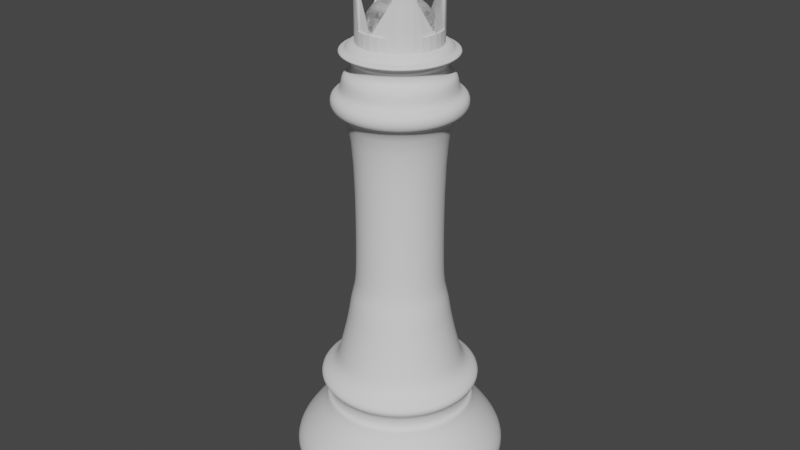# Source: king.blend  (saved by Blender 3.3.6; exported with 4.5.12 LTS)
import bpy
from mathutils import Matrix  # noqa: F401  (used for matrix-valued properties, if any)

bpy.ops.wm.read_factory_settings(use_empty=True)
scene = bpy.context.scene
scene.name = 'Scene'

# ---- collections
col_collection = bpy.data.collections.new('Collection'); scene.collection.children.link(col_collection)

# ---- materials (node trees are filled in below, after node groups)
mat_material = bpy.data.materials.new('Material')
mat_material.alpha_threshold = 0.0
mat_material.use_transparent_shadow = False
mat_material.roughness = 0.5
mat_material.line_color = (0.0, 0.0, 0.0, 1.0)

# ---- material node trees
mat_material.use_nodes = True; mat_material.node_tree.nodes.clear()
_N = mat_material.node_tree.nodes; _L = mat_material.node_tree.links
n0 = _N.new('ShaderNodeOutputMaterial'); n0.name = 'Material Output'; n0.location = (300, 300)
n1 = _N.new('ShaderNodeBsdfPrincipled'); n1.name = 'Principled BSDF'; n1.location = (10, 300)
n1.distribution = 'GGX'
n1.subsurface_method = 'RANDOM_WALK_SKIN'
n1.inputs[3].default_value = 1.45
n1.inputs[27].default_value = (0.0, 0.0, 0.0, 1.0)
n1.inputs[28].default_value = 1.0
_L.new(n1.outputs[0], n0.inputs[0])
n0.is_active_output = True

# ---- world
world_world = bpy.data.worlds.new('World'); scene.world = world_world
world_world.use_nodes = True; world_world.node_tree.nodes.clear()
_N = world_world.node_tree.nodes; _L = world_world.node_tree.links
n0 = _N.new('ShaderNodeOutputWorld'); n0.name = 'World Output'; n0.location = (300, 300)
n1 = _N.new('ShaderNodeBackground'); n1.name = 'Background'; n1.location = (10, 300)
n1.inputs[0].default_value = (0.05088, 0.05088, 0.05088, 1.0)
_L.new(n1.outputs[0], n0.inputs[0])
n0.is_active_output = True
world_world.color = (0.05088, 0.05088, 0.05088)
world_world.use_sun_shadow = False
world_world.sun_shadow_jitter_overblur = 0.0

# ---- meshes
me_vert = bpy.data.meshes.new('Vert')
me_vert.from_pydata([(0.0, 0.0, 0.0), (-0.276, 0.0, 0.0), (-0.276, 0.0, 0.008904), (-0.2913, 0.0, 0.008904), (-0.2913, 0.0, 0.03053), (-0.276, 0.0, 0.03053), (-0.276, 0.0, 0.06741), (-0.3053, 4.272e-09, 0.09921), (-0.3053, 4.272e-09, 0.1488), (-0.2137, 1.777e-08, 0.2493), (-0.2137, 1.777e-08, 0.2786), (-0.1997, 1.777e-08, 0.2786), (-0.1997, 1.777e-08, 0.3154), (-0.2277, 2.017e-08, 0.3333), (-0.2277, 2.017e-08, 0.3574), (-0.1844, 2.256e-08, 0.3752), (-0.1712, 2.885e-08, 0.422), (-0.1579, 3.561e-08, 0.4724), (-0.1447, 4.356e-08, 0.5316), (-0.1376, 5.021e-08, 0.581), (-0.1253, 5.591e-08, 0.6234), (-0.12, 6.374e-08, 0.6817), (-0.12, 6.374e-08, 1.124), (-0.1827, 6.374e-08, 1.124), (-0.1827, 6.374e-08, 1.175), (-0.1518, 6.374e-08, 1.175), (-0.1518, 6.374e-08, 1.227), (-0.1226, 6.374e-08, 1.227), (-0.1226, 6.374e-08, 1.261), (-0.1367, 6.374e-08, 1.261), (-0.1367, 6.374e-08, 1.277), (-0.1579, 6.374e-08, 1.277), (-0.1579, 6.374e-08, 1.288), (-0.1367, 6.374e-08, 1.288), (-0.1367, 6.374e-08, 1.309), (-0.000463, 6.374e-08, 1.309), (-0.000463, 6.374e-08, -0.001094), (0.0, 0.05487, 1.405), (0.0, 0.08211, 1.378), (0.0, 0.09686, 1.342), (0.0, 0.09876, 1.323), (0.0, 0.09686, 1.304), (0.0, 0.08211, 1.268), (0.003759, 0.0189, 1.42), (0.007373, 0.03707, 1.414), (0.0107, 0.05381, 1.405), (0.01362, 0.06849, 1.393), (0.01602, 0.08054, 1.378), (0.0178, 0.08949, 1.361), (0.0189, 0.095, 1.342), (0.01927, 0.09686, 1.323), (0.0189, 0.095, 1.304), (0.0178, 0.08949, 1.285), (0.01602, 0.08054, 1.268), (0.01362, 0.06849, 1.253), (0.0107, 0.05381, 1.241), (0.007373, 0.03707, 1.232), (0.003759, 0.0189, 1.226), (0.007373, 0.0178, 1.42), (0.01446, 0.03492, 1.414), (0.021, 0.05069, 1.405), (0.02672, 0.06452, 1.393), (0.03142, 0.07586, 1.378), (0.03492, 0.08429, 1.361), (0.03707, 0.08949, 1.342), (0.03779, 0.09124, 1.323), (0.03707, 0.08949, 1.304), (0.03492, 0.08429, 1.285), (0.03142, 0.07586, 1.268), (0.02672, 0.06452, 1.253), (0.021, 0.05069, 1.241), (0.01446, 0.03492, 1.232), (0.007373, 0.0178, 1.226), (0.0107, 0.01602, 1.42), (0.021, 0.03142, 1.414), (0.03048, 0.04562, 1.405), (0.0388, 0.05806, 1.393), (0.04562, 0.06828, 1.378), (0.05069, 0.07586, 1.361), (0.05381, 0.08054, 1.342), (0.05487, 0.08211, 1.323), (0.05381, 0.08054, 1.304), (0.05069, 0.07586, 1.285), (0.04562, 0.06828, 1.268), (0.0388, 0.05806, 1.253), (0.03048, 0.04562, 1.241), (0.021, 0.03142, 1.232), (0.0107, 0.01602, 1.226), (0.01362, 0.01362, 1.42), (0.02672, 0.02672, 1.414), (0.0388, 0.0388, 1.405), (0.04938, 0.04938, 1.393), (0.05806, 0.05806, 1.378), (0.06452, 0.06452, 1.361), (0.06849, 0.06849, 1.342), (0.06983, 0.06983, 1.323), (0.06849, 0.06849, 1.304), (0.06452, 0.06452, 1.285), (0.05806, 0.05806, 1.268), (0.04938, 0.04938, 1.253), (0.0388, 0.0388, 1.241), (0.02672, 0.02672, 1.232), (0.01362, 0.01362, 1.226), (0.01602, 0.0107, 1.42), (0.03142, 0.021, 1.414), (0.04562, 0.03048, 1.405), (0.05806, 0.0388, 1.393), (0.06828, 0.04562, 1.378), (0.07586, 0.05069, 1.361), (0.08054, 0.05381, 1.342), (0.08211, 0.05487, 1.323), (0.08054, 0.05381, 1.304), (0.07586, 0.05069, 1.285), (0.06828, 0.04562, 1.268), (0.05806, 0.0388, 1.253), (0.04562, 0.03048, 1.241), (0.03142, 0.021, 1.232), (0.01602, 0.0107, 1.226), (0.0, 0.0, 1.422), (0.0178, 0.007373, 1.42), (0.03492, 0.01446, 1.414), (0.05069, 0.021, 1.405), (0.06452, 0.02672, 1.393), (0.07586, 0.03142, 1.378), (0.08429, 0.03492, 1.361), (0.08949, 0.03707, 1.342), (0.09124, 0.03779, 1.323), (0.08949, 0.03707, 1.304), (0.08429, 0.03492, 1.285), (0.07586, 0.03142, 1.268), (0.06452, 0.02672, 1.253), (0.05069, 0.021, 1.241), (0.03492, 0.01446, 1.232), (0.0178, 0.007373, 1.226), (0.0189, 0.003759, 1.42), (0.03707, 0.007373, 1.414), (0.05381, 0.0107, 1.405), (0.06849, 0.01362, 1.393), (0.08054, 0.01602, 1.378), (0.08949, 0.0178, 1.361), (0.095, 0.0189, 1.342), (0.09686, 0.01927, 1.323), (0.095, 0.0189, 1.304), (0.08949, 0.0178, 1.285), (0.08054, 0.01602, 1.268), (0.06849, 0.01362, 1.253), (0.05381, 0.0107, 1.241), (0.03707, 0.007373, 1.232), (0.0189, 0.003759, 1.226), (0.01927, -1.104e-09, 1.42), (0.03779, -2.207e-09, 1.414), (0.05487, -5.151e-09, 1.405), (0.06983, 1.472e-09, 1.393), (0.08211, -8.83e-09, 1.378), (0.09124, 4.415e-09, 1.361), (0.09686, -8.83e-09, 1.342), (0.09876, -1.619e-08, 1.323), (0.09686, -8.83e-09, 1.304), (0.09124, 4.415e-09, 1.285), (0.08211, -8.83e-09, 1.268), (0.06983, 1.472e-09, 1.253), (0.05487, -5.151e-09, 1.241), (0.03779, -2.207e-09, 1.232), (0.01927, -1.104e-09, 1.226), (0.0189, -0.003759, 1.42), (0.03707, -0.007373, 1.414), (0.05381, -0.0107, 1.405), (0.06849, -0.01362, 1.393), (0.08054, -0.01602, 1.378), (0.08949, -0.0178, 1.361), (0.095, -0.0189, 1.342), (0.09686, -0.01927, 1.323), (0.095, -0.0189, 1.304), (0.08949, -0.0178, 1.285), (0.08054, -0.01602, 1.268), (0.06849, -0.01362, 1.253), (0.05381, -0.0107, 1.241), (0.03707, -0.007373, 1.232), (0.0189, -0.003759, 1.226), (0.0178, -0.007373, 1.42), (0.03492, -0.01446, 1.414), (0.05069, -0.021, 1.405), (0.06452, -0.02672, 1.393), (0.07586, -0.03142, 1.378), (0.08429, -0.03492, 1.361), (0.08949, -0.03707, 1.342), (0.09124, -0.03779, 1.323), (0.08949, -0.03707, 1.304), (0.08429, -0.03492, 1.285), (0.07586, -0.03142, 1.268), (0.06452, -0.02672, 1.253), (0.05069, -0.021, 1.241), (0.03492, -0.01446, 1.232), (0.0178, -0.007373, 1.226), (0.01602, -0.0107, 1.42), (0.03142, -0.021, 1.414), (0.04562, -0.03048, 1.405), (0.05806, -0.0388, 1.393), (0.06828, -0.04562, 1.378), (0.07586, -0.05069, 1.361), (0.08054, -0.05381, 1.342), (0.08211, -0.05487, 1.323), (0.08054, -0.05381, 1.304), (0.07586, -0.05069, 1.285), (0.06828, -0.04562, 1.268), (0.05806, -0.0388, 1.253), (0.04562, -0.03048, 1.241), (0.03142, -0.021, 1.232), (0.01602, -0.0107, 1.226), (0.01362, -0.01362, 1.42), (0.02672, -0.02672, 1.414), (0.0388, -0.0388, 1.405), (0.04938, -0.04938, 1.393), (0.05806, -0.05806, 1.378), (0.06452, -0.06452, 1.361), (0.06849, -0.06849, 1.342), (0.06983, -0.06983, 1.323), (0.06849, -0.06849, 1.304), (0.06452, -0.06452, 1.285), (0.05806, -0.05806, 1.268), (0.04938, -0.04938, 1.253), (0.0388, -0.0388, 1.241), (0.02672, -0.02672, 1.232), (0.01362, -0.01362, 1.226), (0.0107, -0.01602, 1.42), (0.021, -0.03142, 1.414), (0.03048, -0.04562, 1.405), (0.0388, -0.05806, 1.393), (0.04562, -0.06828, 1.378), (0.05069, -0.07586, 1.361), (0.05381, -0.08054, 1.342), (0.05487, -0.08211, 1.323), (0.05381, -0.08054, 1.304), (0.05069, -0.07586, 1.285), (0.04562, -0.06828, 1.268), (0.0388, -0.05806, 1.253), (0.03048, -0.04562, 1.241), (0.021, -0.03142, 1.232), (0.0107, -0.01602, 1.226), (0.007373, -0.0178, 1.42), (0.01446, -0.03492, 1.414), (0.021, -0.05069, 1.405), (0.02672, -0.06452, 1.393), (0.03142, -0.07586, 1.378), (0.03492, -0.08429, 1.361), (0.03707, -0.08949, 1.342), (0.03779, -0.09124, 1.323), (0.03707, -0.08949, 1.304), (0.03492, -0.08429, 1.285), (0.03142, -0.07586, 1.268), (0.02672, -0.06452, 1.253), (0.021, -0.05069, 1.241), (0.01446, -0.03492, 1.232), (0.007373, -0.0178, 1.226), (0.003759, -0.0189, 1.42), (0.007373, -0.03707, 1.414), (0.0107, -0.05381, 1.405), (0.01362, -0.06849, 1.393), (0.01602, -0.08054, 1.378), (0.0178, -0.08949, 1.361), (0.0189, -0.095, 1.342), (0.01927, -0.09686, 1.323), (0.0189, -0.095, 1.304), (0.0178, -0.08949, 1.285), (0.01602, -0.08054, 1.268), (0.01362, -0.06849, 1.253), (0.0107, -0.05381, 1.241), (0.007373, -0.03707, 1.232), (0.003759, -0.0189, 1.226), (-7.358e-10, -0.01927, 1.42), (-5.151e-09, -0.03779, 1.414), (-9.565e-09, -0.05487, 1.405), (-1.472e-09, -0.06983, 1.393), (-1.03e-08, -0.08211, 1.378), (2.943e-09, -0.09124, 1.361), (-1.324e-08, -0.09686, 1.342), (-3.238e-08, -0.09876, 1.323), (-1.324e-08, -0.09686, 1.304), (2.943e-09, -0.09124, 1.285), (-1.03e-08, -0.08211, 1.268), (-1.472e-09, -0.06983, 1.253), (-9.565e-09, -0.05487, 1.241), (-5.151e-09, -0.03779, 1.232), (-7.358e-10, -0.01927, 1.226), (-0.003759, -0.0189, 1.42), (-0.007373, -0.03707, 1.414), (-0.0107, -0.05381, 1.405), (-0.01362, -0.06849, 1.393), (-0.01602, -0.08054, 1.378), (-0.0178, -0.08949, 1.361), (-0.0189, -0.095, 1.342), (-0.01927, -0.09686, 1.323), (-0.0189, -0.095, 1.304), (-0.0178, -0.08949, 1.285), (-0.01602, -0.08054, 1.268), (-0.01362, -0.06849, 1.253), (-0.0107, -0.05381, 1.241), (-0.007373, -0.03707, 1.232), (-0.003759, -0.0189, 1.226), (-0.007373, -0.0178, 1.42), (-0.01446, -0.03492, 1.414), (-0.021, -0.05069, 1.405), (-0.02672, -0.06452, 1.393), (-0.03142, -0.07586, 1.378), (-0.03492, -0.08429, 1.361), (-0.03707, -0.08949, 1.342), (-0.03779, -0.09124, 1.323), (-0.03707, -0.08949, 1.304), (-0.03492, -0.08429, 1.285), (-0.03142, -0.07586, 1.268), (-0.02672, -0.06452, 1.253), (-0.021, -0.05069, 1.241), (-0.01446, -0.03492, 1.232), (-0.007373, -0.0178, 1.226), (-0.0107, -0.01602, 1.42), (-0.021, -0.03142, 1.414), (-0.03048, -0.04562, 1.405), (-0.0388, -0.05806, 1.393), (-0.04562, -0.06828, 1.378), (-0.05069, -0.07586, 1.361), (-0.05381, -0.08054, 1.342), (-0.05487, -0.08211, 1.323), (-0.05381, -0.08054, 1.304), (-0.05069, -0.07586, 1.285), (-0.04562, -0.06828, 1.268), (-0.0388, -0.05806, 1.253), (-0.03048, -0.04562, 1.241), (-0.021, -0.03142, 1.232), (-0.0107, -0.01602, 1.226), (-0.01362, -0.01362, 1.42), (-0.02672, -0.02672, 1.414), (-0.0388, -0.0388, 1.405), (-0.04938, -0.04938, 1.393), (-0.05806, -0.05806, 1.378), (-0.06452, -0.06452, 1.361), (-0.06849, -0.06849, 1.342), (-0.06983, -0.06983, 1.323), (-0.06849, -0.06849, 1.304), (-0.06452, -0.06452, 1.285), (-0.05806, -0.05806, 1.268), (-0.04938, -0.04938, 1.253), (-0.0388, -0.0388, 1.241), (-0.02672, -0.02672, 1.232), (-0.01362, -0.01362, 1.226), (0.0, 0.0, 1.224), (-0.01602, -0.0107, 1.42), (-0.03142, -0.021, 1.414), (-0.04562, -0.03048, 1.405), (-0.05806, -0.0388, 1.393), (-0.06828, -0.04562, 1.378), (-0.07586, -0.05069, 1.361), (-0.08054, -0.05381, 1.342), (-0.08211, -0.05487, 1.323), (-0.08054, -0.05381, 1.304), (-0.07586, -0.05069, 1.285), (-0.06828, -0.04562, 1.268), (-0.05806, -0.0388, 1.253), (-0.04562, -0.03048, 1.241), (-0.03142, -0.021, 1.232), (-0.01602, -0.0107, 1.226), (-0.0178, -0.007373, 1.42), (-0.03492, -0.01446, 1.414), (-0.05069, -0.021, 1.405), (-0.06452, -0.02672, 1.393), (-0.07586, -0.03142, 1.378), (-0.08429, -0.03492, 1.361), (-0.08949, -0.03707, 1.342), (-0.09124, -0.03779, 1.323), (-0.08949, -0.03707, 1.304), (-0.08429, -0.03492, 1.285), (-0.07586, -0.03142, 1.268), (-0.06452, -0.02672, 1.253), (-0.05069, -0.021, 1.241), (-0.03492, -0.01446, 1.232), (-0.0178, -0.007373, 1.226), (-0.0189, -0.003759, 1.42), (-0.03707, -0.007373, 1.414), (-0.05381, -0.0107, 1.405), (-0.06849, -0.01362, 1.393), (-0.08054, -0.01602, 1.378), (-0.08949, -0.0178, 1.361), (-0.095, -0.0189, 1.342), (-0.09686, -0.01927, 1.323), (-0.095, -0.0189, 1.304), (-0.08949, -0.0178, 1.285), (-0.08054, -0.01602, 1.268), (-0.06849, -0.01362, 1.253), (-0.05381, -0.0107, 1.241), (-0.03707, -0.007373, 1.232), (-0.0189, -0.003759, 1.226), (-0.01927, 1.84e-09, 1.42), (-0.03779, 5.151e-09, 1.414), (-0.05487, 1.472e-08, 1.405), (-0.06983, 2.943e-09, 1.393), (-0.08211, 1.619e-08, 1.378), (-0.09124, 1.472e-09, 1.361), (-0.09686, 2.649e-08, 1.342), (-0.09876, 4.415e-08, 1.323), (-0.09686, 2.649e-08, 1.304), (-0.09124, 1.472e-09, 1.285), (-0.08211, 1.619e-08, 1.268), (-0.06983, 2.943e-09, 1.253), (-0.05487, 1.472e-08, 1.241), (-0.03779, 5.151e-09, 1.232), (-0.01927, 1.84e-09, 1.226), (-0.0189, 0.003759, 1.42), (-0.03707, 0.007373, 1.414), (-0.05381, 0.0107, 1.405), (-0.06849, 0.01362, 1.393), (-0.08054, 0.01602, 1.378), (-0.08949, 0.0178, 1.361), (-0.095, 0.0189, 1.342), (-0.09686, 0.01927, 1.323), (-0.095, 0.0189, 1.304), (-0.08949, 0.0178, 1.285), (-0.08054, 0.01602, 1.268), (-0.06849, 0.01362, 1.253), (-0.05381, 0.0107, 1.241), (-0.03707, 0.007373, 1.232), (-0.0189, 0.003759, 1.226), (-0.0178, 0.007373, 1.42), (-0.03492, 0.01446, 1.414), (-0.05069, 0.021, 1.405), (-0.06452, 0.02672, 1.393), (-0.07586, 0.03142, 1.378), (-0.08429, 0.03492, 1.361), (-0.08949, 0.03707, 1.342), (-0.09124, 0.03779, 1.323), (-0.08949, 0.03707, 1.304), (-0.08429, 0.03492, 1.285), (-0.07586, 0.03142, 1.268), (-0.06452, 0.02672, 1.253), (-0.05069, 0.021, 1.241), (-0.03492, 0.01446, 1.232), (-0.0178, 0.007373, 1.226), (-0.01602, 0.0107, 1.42), (-0.03142, 0.021, 1.414), (-0.04562, 0.03048, 1.405), (-0.05806, 0.0388, 1.393), (-0.06828, 0.04562, 1.378), (-0.07586, 0.05069, 1.361), (-0.08054, 0.05381, 1.342), (-0.08211, 0.05487, 1.323), (-0.08054, 0.05381, 1.304), (-0.07586, 0.05069, 1.285), (-0.06828, 0.04562, 1.268), (-0.05806, 0.0388, 1.253), (-0.04562, 0.03048, 1.241), (-0.03142, 0.021, 1.232), (-0.01602, 0.0107, 1.226), (-0.01362, 0.01362, 1.42), (-0.02672, 0.02672, 1.414), (-0.0388, 0.0388, 1.405), (-0.04938, 0.04938, 1.393), (-0.05806, 0.05806, 1.378), (-0.06452, 0.06452, 1.361), (-0.06849, 0.06849, 1.342), (-0.06983, 0.06983, 1.323), (-0.06849, 0.06849, 1.304), (-0.06452, 0.06452, 1.285), (-0.05806, 0.05806, 1.268), (-0.04938, 0.04938, 1.253), (-0.0388, 0.0388, 1.241), (-0.02672, 0.02672, 1.232), (-0.01362, 0.01362, 1.226), (-0.0107, 0.01602, 1.42), (-0.021, 0.03142, 1.414), (-0.03048, 0.04562, 1.405), (-0.0388, 0.05806, 1.393), (-0.04562, 0.06828, 1.378), (-0.05069, 0.07586, 1.361), (-0.05381, 0.08054, 1.342), (-0.05487, 0.08211, 1.323), (-0.05381, 0.08054, 1.304), (-0.05069, 0.07586, 1.285), (-0.04562, 0.06828, 1.268), (-0.0388, 0.05806, 1.253), (-0.03048, 0.04562, 1.241), (-0.021, 0.03142, 1.232), (-0.0107, 0.01602, 1.226), (-0.007373, 0.0178, 1.42), (-0.01446, 0.03492, 1.414), (-0.021, 0.05069, 1.405), (-0.02672, 0.06452, 1.393), (-0.03142, 0.07586, 1.378), (-0.03492, 0.08429, 1.361), (-0.03707, 0.08949, 1.342), (-0.03779, 0.09124, 1.323), (-0.03707, 0.08949, 1.304), (-0.03492, 0.08429, 1.285), (-0.03142, 0.07586, 1.268), (-0.02672, 0.06452, 1.253), (-0.021, 0.05069, 1.241), (-0.01446, 0.03492, 1.232), (-0.007373, 0.0178, 1.226), (-0.003759, 0.0189, 1.42), (-0.007373, 0.03707, 1.414), (-0.0107, 0.05381, 1.405), (-0.01362, 0.06849, 1.393), (-0.01602, 0.08054, 1.378), (-0.0178, 0.08949, 1.361), (-0.0189, 0.095, 1.342), (-0.01927, 0.09686, 1.323), (-0.0189, 0.095, 1.304), (-0.0178, 0.08949, 1.285), (-0.01602, 0.08054, 1.268), (-0.01362, 0.06849, 1.253), (-0.0107, 0.05381, 1.241), (-0.007373, 0.03707, 1.232), (-0.003759, 0.0189, 1.226), (1.472e-09, 0.01927, 1.42), (6.622e-09, 0.03779, 1.414), (8.83e-09, 0.06983, 1.393), (5.886e-09, 0.09124, 1.361), (5.886e-09, 0.09124, 1.285), (8.83e-09, 0.06983, 1.253), (2.134e-08, 0.05487, 1.241), (6.622e-09, 0.03779, 1.232), (1.472e-09, 0.01927, 1.226)], [(0, 1), (1, 2), (2, 3), (3, 4), (4, 5), (5, 6), (6, 7), (7, 8), (8, 9), (9, 10), (10, 11), (11, 12), (12, 13), (13, 14), (14, 15), (15, 16), (16, 17), (17, 18), (18, 19), (19, 20), (20, 21), (21, 22), (22, 23), (23, 24), (24, 25), (25, 26), (26, 27), (27, 28), (28, 29), (29, 30), (30, 31), (31, 32), (32, 33), (33, 34), (34, 35), (35, 36)], [(514, 41, 51, 52), (37, 511, 44, 45), (42, 514, 52, 53), (512, 37, 45, 46), (515, 42, 53, 54), (38, 512, 46, 47), (516, 515, 54, 55), (513, 38, 47, 48), (517, 516, 55, 56), (39, 513, 48, 49), (518, 517, 56, 57), (40, 39, 49, 50), (510, 118, 43), (344, 518, 57), (41, 40, 50, 51), (511, 510, 43, 44), (344, 57, 72), (51, 50, 65, 66), (44, 43, 58, 59), (52, 51, 66, 67), (45, 44, 59, 60), (53, 52, 67, 68), (46, 45, 60, 61), (54, 53, 68, 69), (47, 46, 61, 62), (55, 54, 69, 70), (48, 47, 62, 63), (56, 55, 70, 71), (49, 48, 63, 64), (57, 56, 71, 72), (50, 49, 64, 65), (43, 118, 58), (70, 69, 84, 85), (63, 62, 77, 78), (71, 70, 85, 86), (64, 63, 78, 79), (72, 71, 86, 87), (65, 64, 79, 80), (58, 118, 73), (344, 72, 87), (66, 65, 80, 81), (59, 58, 73, 74), (67, 66, 81, 82), (60, 59, 74, 75), (68, 67, 82, 83), (61, 60, 75, 76), (69, 68, 83, 84), (62, 61, 76, 77), (74, 73, 88, 89), (82, 81, 96, 97), (75, 74, 89, 90), (83, 82, 97, 98), (76, 75, 90, 91), (84, 83, 98, 99), (77, 76, 91, 92), (85, 84, 99, 100), (78, 77, 92, 93), (86, 85, 100, 101), (79, 78, 93, 94), (87, 86, 101, 102), (80, 79, 94, 95), (73, 118, 88), (344, 87, 102), (81, 80, 95, 96), (93, 92, 107, 108), (101, 100, 115, 116), (94, 93, 108, 109), (102, 101, 116, 117), (95, 94, 109, 110), (88, 118, 103), (344, 102, 117), (96, 95, 110, 111), (89, 88, 103, 104), (97, 96, 111, 112), (90, 89, 104, 105), (98, 97, 112, 113), (91, 90, 105, 106), (99, 98, 113, 114), (92, 91, 106, 107), (100, 99, 114, 115), (112, 111, 127, 128), (105, 104, 120, 121), (113, 112, 128, 129), (106, 105, 121, 122), (114, 113, 129, 130), (107, 106, 122, 123), (115, 114, 130, 131), (108, 107, 123, 124), (116, 115, 131, 132), (109, 108, 124, 125), (117, 116, 132, 133), (110, 109, 125, 126), (103, 118, 119), (344, 117, 133), (111, 110, 126, 127), (104, 103, 119, 120), (132, 131, 146, 147), (125, 124, 139, 140), (133, 132, 147, 148), (126, 125, 140, 141), (119, 118, 134), (344, 133, 148), (127, 126, 141, 142), (120, 119, 134, 135), (128, 127, 142, 143), (121, 120, 135, 136), (129, 128, 143, 144), (122, 121, 136, 137), (130, 129, 144, 145), (123, 122, 137, 138), (131, 130, 145, 146), (124, 123, 138, 139), (136, 135, 150, 151), (144, 143, 158, 159), (137, 136, 151, 152), (145, 144, 159, 160), (138, 137, 152, 153), (146, 145, 160, 161), (139, 138, 153, 154), (147, 146, 161, 162), (140, 139, 154, 155), (148, 147, 162, 163), (141, 140, 155, 156), (134, 118, 149), (344, 148, 163), (142, 141, 156, 157), (135, 134, 149, 150), (143, 142, 157, 158), (155, 154, 169, 170), (163, 162, 177, 178), (156, 155, 170, 171), (149, 118, 164), (344, 163, 178), (157, 156, 171, 172), (150, 149, 164, 165), (158, 157, 172, 173), (151, 150, 165, 166), (159, 158, 173, 174), (152, 151, 166, 167), (160, 159, 174, 175), (153, 152, 167, 168), (161, 160, 175, 176), (154, 153, 168, 169), (162, 161, 176, 177), (174, 173, 188, 189), (167, 166, 181, 182), (175, 174, 189, 190), (168, 167, 182, 183), (176, 175, 190, 191), (169, 168, 183, 184), (177, 176, 191, 192), (170, 169, 184, 185), (178, 177, 192, 193), (171, 170, 185, 186), (164, 118, 179), (344, 178, 193), (172, 171, 186, 187), (165, 164, 179, 180), (173, 172, 187, 188), (166, 165, 180, 181), (193, 192, 207, 208), (186, 185, 200, 201), (179, 118, 194), (344, 193, 208), (187, 186, 201, 202), (180, 179, 194, 195), (188, 187, 202, 203), (181, 180, 195, 196), (189, 188, 203, 204), (182, 181, 196, 197), (190, 189, 204, 205), (183, 182, 197, 198), (191, 190, 205, 206), (184, 183, 198, 199), (192, 191, 206, 207), (185, 184, 199, 200), (205, 204, 219, 220), (198, 197, 212, 213), (206, 205, 220, 221), (199, 198, 213, 214), (207, 206, 221, 222), (200, 199, 214, 215), (208, 207, 222, 223), (201, 200, 215, 216), (194, 118, 209), (344, 208, 223), (202, 201, 216, 217), (195, 194, 209, 210), (203, 202, 217, 218), (196, 195, 210, 211), (204, 203, 218, 219), (197, 196, 211, 212), (209, 118, 224), (344, 223, 238), (217, 216, 231, 232), (210, 209, 224, 225), (218, 217, 232, 233), (211, 210, 225, 226), (219, 218, 233, 234), (212, 211, 226, 227), (220, 219, 234, 235), (213, 212, 227, 228), (221, 220, 235, 236), (214, 213, 228, 229), (222, 221, 236, 237), (215, 214, 229, 230), (223, 222, 237, 238), (216, 215, 230, 231), (228, 227, 242, 243), (236, 235, 250, 251), (229, 228, 243, 244), (237, 236, 251, 252), (230, 229, 244, 245), (238, 237, 252, 253), (231, 230, 245, 246), (224, 118, 239), (344, 238, 253), (232, 231, 246, 247), (225, 224, 239, 240), (233, 232, 247, 248), (226, 225, 240, 241), (234, 233, 248, 249), (227, 226, 241, 242), (235, 234, 249, 250), (247, 246, 261, 262), (240, 239, 254, 255), (248, 247, 262, 263), (241, 240, 255, 256), (249, 248, 263, 264), (242, 241, 256, 257), (250, 249, 264, 265), (243, 242, 257, 258), (251, 250, 265, 266), (244, 243, 258, 259), (252, 251, 266, 267), (245, 244, 259, 260), (253, 252, 267, 268), (246, 245, 260, 261), (239, 118, 254), (344, 253, 268), (266, 265, 280, 281), (259, 258, 273, 274), (267, 266, 281, 282), (260, 259, 274, 275), (268, 267, 282, 283), (261, 260, 275, 276), (254, 118, 269), (344, 268, 283), (262, 261, 276, 277), (255, 254, 269, 270), (263, 262, 277, 278), (256, 255, 270, 271), (264, 263, 278, 279), (257, 256, 271, 272), (265, 264, 279, 280), (258, 257, 272, 273), (270, 269, 284, 285), (278, 277, 292, 293), (271, 270, 285, 286), (279, 278, 293, 294), (272, 271, 286, 287), (280, 279, 294, 295), (273, 272, 287, 288), (281, 280, 295, 296), (274, 273, 288, 289), (282, 281, 296, 297), (275, 274, 289, 290), (283, 282, 297, 298), (276, 275, 290, 291), (269, 118, 284), (344, 283, 298), (277, 276, 291, 292), (289, 288, 303, 304), (297, 296, 311, 312), (290, 289, 304, 305), (298, 297, 312, 313), (291, 290, 305, 306), (284, 118, 299), (344, 298, 313), (292, 291, 306, 307), (285, 284, 299, 300), (293, 292, 307, 308), (286, 285, 300, 301), (294, 293, 308, 309), (287, 286, 301, 302), (295, 294, 309, 310), (288, 287, 302, 303), (296, 295, 310, 311), (308, 307, 322, 323), (301, 300, 315, 316), (309, 308, 323, 324), (302, 301, 316, 317), (310, 309, 324, 325), (303, 302, 317, 318), (311, 310, 325, 326), (304, 303, 318, 319), (312, 311, 326, 327), (305, 304, 319, 320), (313, 312, 327, 328), (306, 305, 320, 321), (299, 118, 314), (344, 313, 328), (307, 306, 321, 322), (300, 299, 314, 315), (327, 326, 341, 342), (320, 319, 334, 335), (328, 327, 342, 343), (321, 320, 335, 336), (314, 118, 329), (344, 328, 343), (322, 321, 336, 337), (315, 314, 329, 330), (323, 322, 337, 338), (316, 315, 330, 331), (324, 323, 338, 339), (317, 316, 331, 332), (325, 324, 339, 340), (318, 317, 332, 333), (326, 325, 340, 341), (319, 318, 333, 334), (339, 338, 354, 355), (332, 331, 347, 348), (340, 339, 355, 356), (333, 332, 348, 349), (341, 340, 356, 357), (334, 333, 349, 350), (342, 341, 357, 358), (335, 334, 350, 351), (343, 342, 358, 359), (336, 335, 351, 352), (329, 118, 345), (344, 343, 359), (337, 336, 352, 353), (330, 329, 345, 346), (338, 337, 353, 354), (331, 330, 346, 347), (359, 358, 373, 374), (352, 351, 366, 367), (345, 118, 360), (344, 359, 374), (353, 352, 367, 368), (346, 345, 360, 361), (354, 353, 368, 369), (347, 346, 361, 362), (355, 354, 369, 370), (348, 347, 362, 363), (356, 355, 370, 371), (349, 348, 363, 364), (357, 356, 371, 372), (350, 349, 364, 365), (358, 357, 372, 373), (351, 350, 365, 366), (363, 362, 377, 378), (371, 370, 385, 386), (364, 363, 378, 379), (372, 371, 386, 387), (365, 364, 379, 380), (373, 372, 387, 388), (366, 365, 380, 381), (374, 373, 388, 389), (367, 366, 381, 382), (360, 118, 375), (344, 374, 389), (368, 367, 382, 383), (361, 360, 375, 376), (369, 368, 383, 384), (362, 361, 376, 377), (370, 369, 384, 385), (382, 381, 396, 397), (375, 118, 390), (344, 389, 404), (383, 382, 397, 398), (376, 375, 390, 391), (384, 383, 398, 399), (377, 376, 391, 392), (385, 384, 399, 400), (378, 377, 392, 393), (386, 385, 400, 401), (379, 378, 393, 394), (387, 386, 401, 402), (380, 379, 394, 395), (388, 387, 402, 403), (381, 380, 395, 396), (389, 388, 403, 404), (401, 400, 415, 416), (394, 393, 408, 409), (402, 401, 416, 417), (395, 394, 409, 410), (403, 402, 417, 418), (396, 395, 410, 411), (404, 403, 418, 419), (397, 396, 411, 412), (390, 118, 405), (344, 404, 419), (398, 397, 412, 413), (391, 390, 405, 406), (399, 398, 413, 414), (392, 391, 406, 407), (400, 399, 414, 415), (393, 392, 407, 408), (405, 118, 420), (344, 419, 434), (413, 412, 427, 428), (406, 405, 420, 421), (414, 413, 428, 429), (407, 406, 421, 422), (415, 414, 429, 430), (408, 407, 422, 423), (416, 415, 430, 431), (409, 408, 423, 424), (417, 416, 431, 432), (410, 409, 424, 425), (418, 417, 432, 433), (411, 410, 425, 426), (419, 418, 433, 434), (412, 411, 426, 427), (424, 423, 438, 439), (432, 431, 446, 447), (425, 424, 439, 440), (433, 432, 447, 448), (426, 425, 440, 441), (434, 433, 448, 449), (427, 426, 441, 442), (420, 118, 435), (344, 434, 449), (428, 427, 442, 443), (421, 420, 435, 436), (429, 428, 443, 444), (422, 421, 436, 437), (430, 429, 444, 445), (423, 422, 437, 438), (431, 430, 445, 446), (443, 442, 457, 458), (436, 435, 450, 451), (444, 443, 458, 459), (437, 436, 451, 452), (445, 444, 459, 460), (438, 437, 452, 453), (446, 445, 460, 461), (439, 438, 453, 454), (447, 446, 461, 462), (440, 439, 454, 455), (448, 447, 462, 463), (441, 440, 455, 456), (449, 448, 463, 464), (442, 441, 456, 457), (435, 118, 450), (344, 449, 464), (462, 461, 476, 477), (455, 454, 469, 470), (463, 462, 477, 478), (456, 455, 470, 471), (464, 463, 478, 479), (457, 456, 471, 472), (450, 118, 465), (344, 464, 479), (458, 457, 472, 473), (451, 450, 465, 466), (459, 458, 473, 474), (452, 451, 466, 467), (460, 459, 474, 475), (453, 452, 467, 468), (461, 460, 475, 476), (454, 453, 468, 469), (474, 473, 488, 489), (467, 466, 481, 482), (475, 474, 489, 490), (468, 467, 482, 483), (476, 475, 490, 491), (469, 468, 483, 484), (477, 476, 491, 492), (470, 469, 484, 485), (478, 477, 492, 493), (471, 470, 485, 486), (479, 478, 493, 494), (472, 471, 486, 487), (465, 118, 480), (344, 479, 494), (473, 472, 487, 488), (466, 465, 480, 481), (493, 492, 507, 508), (486, 485, 500, 501), (494, 493, 508, 509), (487, 486, 501, 502), (480, 118, 495), (344, 494, 509), (488, 487, 502, 503), (481, 480, 495, 496), (489, 488, 503, 504), (482, 481, 496, 497), (490, 489, 504, 505), (483, 482, 497, 498), (491, 490, 505, 506), (484, 483, 498, 499), (492, 491, 506, 507), (485, 484, 499, 500), (497, 496, 511, 37), (505, 504, 514, 42), (498, 497, 37, 512), (506, 505, 42, 515), (499, 498, 512, 38), (507, 506, 515, 516), (500, 499, 38, 513), (508, 507, 516, 517), (501, 500, 513, 39), (509, 508, 517, 518), (502, 501, 39, 40), (495, 118, 510), (344, 509, 518), (503, 502, 40, 41), (496, 495, 510, 511), (504, 503, 41, 514)])
_uv = me_vert.uv_layers.new(name='UVMap')
_uv.uv.foreach_set('vector', [0.75, 0.375, 0.75, 0.4375, 0.7188, 0.4375, 0.7188, 0.375, 0.75, 0.8125, 0.75, 0.875, 0.7188, 0.875, 0.7188, 0.8125, 0.75, 0.3125, 0.75, 0.375, 0.7188, 0.375, 0.7188, 0.3125, 0.75, 0.75, 0.75, 0.8125, 0.7188, 0.8125, 0.7188, 0.75, 0.75, 0.25, 0.75, 0.3125, 0.7188, 0.3125, 0.7188, 0.25, 0.75, 0.6875, 0.75, 0.75, 0.7188, 0.75, 0.7188, 0.6875, 0.75, 0.1875, 0.75, 0.25, 0.7188, 0.25, 0.7188, 0.1875, 0.75, 0.625, 0.75, 0.6875, 0.7188, 0.6875, 0.7188, 0.625, 0.75, 0.125, 0.75, 0.1875, 0.7188, 0.1875, 0.7188, 0.125, 0.75, 0.5625, 0.75, 0.625, 0.7188, 0.625, 0.7188, 0.5625, 0.75, 0.0625, 0.75, 0.125, 0.7188, 0.125, 0.7188, 0.0625, 0.75, 0.5, 0.75, 0.5625, 0.7188, 0.5625, 0.7188, 0.5, 0.75, 0.9375, 0.7344, 1.0, 0.7188, 0.9375, 0.7344, 0.0, 0.75, 0.0625, 0.7188, 0.0625, 0.75, 0.4375, 0.75, 0.5, 0.7188, 0.5, 0.7188, 0.4375, 0.75, 0.875, 0.75, 0.9375, 0.7188, 0.9375, 0.7188, 0.875, 0.7031, 0.0, 0.7188, 0.0625, 0.6875, 0.0625, 0.7188, 0.4375, 0.7188, 0.5, 0.6875, 0.5, 0.6875, 0.4375, 0.7188, 0.875, 0.7188, 0.9375, 0.6875, 0.9375, 0.6875, 0.875, 0.7188, 0.375, 0.7188, 0.4375, 0.6875, 0.4375, 0.6875, 0.375, 0.7188, 0.8125, 0.7188, 0.875, 0.6875, 0.875, 0.6875, 0.8125, 0.7188, 0.3125, 0.7188, 0.375, 0.6875, 0.375, 0.6875, 0.3125, 0.7188, 0.75, 0.7188, 0.8125, 0.6875, 0.8125, 0.6875, 0.75, 0.7188, 0.25, 0.7188, 0.3125, 0.6875, 0.3125, 0.6875, 0.25, 0.7188, 0.6875, 0.7188, 0.75, 0.6875, 0.75, 0.6875, 0.6875, 0.7188, 0.1875, 0.7188, 0.25, 0.6875, 0.25, 0.6875, 0.1875, 0.7188, 0.625, 0.7188, 0.6875, 0.6875, 0.6875, 0.6875, 0.625, 0.7188, 0.125, 0.7188, 0.1875, 0.6875, 0.1875, 0.6875, 0.125, 0.7188, 0.5625, 0.7188, 0.625, 0.6875, 0.625, 0.6875, 0.5625, 0.7188, 0.0625, 0.7188, 0.125, 0.6875, 0.125, 0.6875, 0.0625, 0.7188, 0.5, 0.7188, 0.5625, 0.6875, 0.5625, 0.6875, 0.5, 0.7188, 0.9375, 0.7031, 1.0, 0.6875, 0.9375, 0.6875, 0.1875, 0.6875, 0.25, 0.6562, 0.25, 0.6562, 0.1875, 0.6875, 0.625, 0.6875, 0.6875, 0.6562, 0.6875, 0.6562, 0.625, 0.6875, 0.125, 0.6875, 0.1875, 0.6562, 0.1875, 0.6562, 0.125, 0.6875, 0.5625, 0.6875, 0.625, 0.6562, 0.625, 0.6562, 0.5625, 0.6875, 0.0625, 0.6875, 0.125, 0.6562, 0.125, 0.6562, 0.0625, 0.6875, 0.5, 0.6875, 0.5625, 0.6562, 0.5625, 0.6562, 0.5, 0.6875, 0.9375, 0.6719, 1.0, 0.6562, 0.9375, 0.6719, 0.0, 0.6875, 0.0625, 0.6562, 0.0625, 0.6875, 0.4375, 0.6875, 0.5, 0.6562, 0.5, 0.6562, 0.4375, 0.6875, 0.875, 0.6875, 0.9375, 0.6562, 0.9375, 0.6562, 0.875, 0.6875, 0.375, 0.6875, 0.4375, 0.6562, 0.4375, 0.6562, 0.375, 0.6875, 0.8125, 0.6875, 0.875, 0.6562, 0.875, 0.6562, 0.8125, 0.6875, 0.3125, 0.6875, 0.375, 0.6562, 0.375, 0.6562, 0.3125, 0.6875, 0.75, 0.6875, 0.8125, 0.6562, 0.8125, 0.6562, 0.75, 0.6875, 0.25, 0.6875, 0.3125, 0.6562, 0.3125, 0.6562, 0.25, 0.6875, 0.6875, 0.6875, 0.75, 0.6562, 0.75, 0.6562, 0.6875, 0.6562, 0.875, 0.6562, 0.9375, 0.625, 0.9375, 0.625, 0.875, 0.6562, 0.375, 0.6562, 0.4375, 0.625, 0.4375, 0.625, 0.375, 0.6562, 0.8125, 0.6562, 0.875, 0.625, 0.875, 0.625, 0.8125, 0.6562, 0.3125, 0.6562, 0.375, 0.625, 0.375, 0.625, 0.3125, 0.6562, 0.75, 0.6562, 0.8125, 0.625, 0.8125, 0.625, 0.75, 0.6562, 0.25, 0.6562, 0.3125, 0.625, 0.3125, 0.625, 0.25, 0.6562, 0.6875, 0.6562, 0.75, 0.625, 0.75, 0.625, 0.6875, 0.6562, 0.1875, 0.6562, 0.25, 0.625, 0.25, 0.625, 0.1875, 0.6562, 0.625, 0.6562, 0.6875, 0.625, 0.6875, 0.625, 0.625, 0.6562, 0.125, 0.6562, 0.1875, 0.625, 0.1875, 0.625, 0.125, 0.6562, 0.5625, 0.6562, 0.625, 0.625, 0.625, 0.625, 0.5625, 0.6562, 0.0625, 0.6562, 0.125, 0.625, 0.125, 0.625, 0.0625, 0.6562, 0.5, 0.6562, 0.5625, 0.625, 0.5625, 0.625, 0.5, 0.6562, 0.9375, 0.6406, 1.0, 0.625, 0.9375, 0.6406, 0.0, 0.6562, 0.0625, 0.625, 0.0625, 0.6562, 0.4375, 0.6562, 0.5, 0.625, 0.5, 0.625, 0.4375, 0.625, 0.625, 0.625, 0.6875, 0.5938, 0.6875, 0.5938, 0.625, 0.625, 0.125, 0.625, 0.1875, 0.5938, 0.1875, 0.5938, 0.125, 0.625, 0.5625, 0.625, 0.625, 0.5938, 0.625, 0.5938, 0.5625, 0.625, 0.0625, 0.625, 0.125, 0.5938, 0.125, 0.5938, 0.0625, 0.625, 0.5, 0.625, 0.5625, 0.5938, 0.5625, 0.5938, 0.5, 0.625, 0.9375, 0.6094, 1.0, 0.5938, 0.9375, 0.6094, 0.0, 0.625, 0.0625, 0.5938, 0.0625, 0.625, 0.4375, 0.625, 0.5, 0.5938, 0.5, 0.5938, 0.4375, 0.625, 0.875, 0.625, 0.9375, 0.5938, 0.9375, 0.5938, 0.875, 0.625, 0.375, 0.625, 0.4375, 0.5938, 0.4375, 0.5938, 0.375, 0.625, 0.8125, 0.625, 0.875, 0.5938, 0.875, 0.5938, 0.8125, 0.625, 0.3125, 0.625, 0.375, 0.5938, 0.375, 0.5938, 0.3125, 0.625, 0.75, 0.625, 0.8125, 0.5938, 0.8125, 0.5938, 0.75, 0.625, 0.25, 0.625, 0.3125, 0.5938, 0.3125, 0.5938, 0.25, 0.625, 0.6875, 0.625, 0.75, 0.5938, 0.75, 0.5938, 0.6875, 0.625, 0.1875, 0.625, 0.25, 0.5938, 0.25, 0.5938, 0.1875, 0.5938, 0.375, 0.5938, 0.4375, 0.5625, 0.4375, 0.5625, 0.375, 0.5938, 0.8125, 0.5938, 0.875, 0.5625, 0.875, 0.5625, 0.8125, 0.5938, 0.3125, 0.5938, 0.375, 0.5625, 0.375, 0.5625, 0.3125, 0.5938, 0.75, 0.5938, 0.8125, 0.5625, 0.8125, 0.5625, 0.75, 0.5938, 0.25, 0.5938, 0.3125, 0.5625, 0.3125, 0.5625, 0.25, 0.5938, 0.6875, 0.5938, 0.75, 0.5625, 0.75, 0.5625, 0.6875, 0.5938, 0.1875, 0.5938, 0.25, 0.5625, 0.25, 0.5625, 0.1875, 0.5938, 0.625, 0.5938, 0.6875, 0.5625, 0.6875, 0.5625, 0.625, 0.5938, 0.125, 0.5938, 0.1875, 0.5625, 0.1875, 0.5625, 0.125, 0.5938, 0.5625, 0.5938, 0.625, 0.5625, 0.625, 0.5625, 0.5625, 0.5938, 0.0625, 0.5938, 0.125, 0.5625, 0.125, 0.5625, 0.0625, 0.5938, 0.5, 0.5938, 0.5625, 0.5625, 0.5625, 0.5625, 0.5, 0.5938, 0.9375, 0.5781, 1.0, 0.5625, 0.9375, 0.5781, 0.0, 0.5938, 0.0625, 0.5625, 0.0625, 0.5938, 0.4375, 0.5938, 0.5, 0.5625, 0.5, 0.5625, 0.4375, 0.5938, 0.875, 0.5938, 0.9375, 0.5625, 0.9375, 0.5625, 0.875, 0.5625, 0.125, 0.5625, 0.1875, 0.5312, 0.1875, 0.5312, 0.125, 0.5625, 0.5625, 0.5625, 0.625, 0.5312, 0.625, 0.5312, 0.5625, 0.5625, 0.0625, 0.5625, 0.125, 0.5312, 0.125, 0.5312, 0.0625, 0.5625, 0.5, 0.5625, 0.5625, 0.5312, 0.5625, 0.5312, 0.5, 0.5625, 0.9375, 0.5469, 1.0, 0.5312, 0.9375, 0.5469, 0.0, 0.5625, 0.0625, 0.5312, 0.0625, 0.5625, 0.4375, 0.5625, 0.5, 0.5312, 0.5, 0.5312, 0.4375, 0.5625, 0.875, 0.5625, 0.9375, 0.5312, 0.9375, 0.5312, 0.875, 0.5625, 0.375, 0.5625, 0.4375, 0.5312, 0.4375, 0.5312, 0.375, 0.5625, 0.8125, 0.5625, 0.875, 0.5312, 0.875, 0.5312, 0.8125, 0.5625, 0.3125, 0.5625, 0.375, 0.5312, 0.375, 0.5312, 0.3125, 0.5625, 0.75, 0.5625, 0.8125, 0.5312, 0.8125, 0.5312, 0.75, 0.5625, 0.25, 0.5625, 0.3125, 0.5312, 0.3125, 0.5312, 0.25, 0.5625, 0.6875, 0.5625, 0.75, 0.5312, 0.75, 0.5312, 0.6875, 0.5625, 0.1875, 0.5625, 0.25, 0.5312, 0.25, 0.5312, 0.1875, 0.5625, 0.625, 0.5625, 0.6875, 0.5312, 0.6875, 0.5312, 0.625, 0.5312, 0.8125, 0.5312, 0.875, 0.5, 0.875, 0.5, 0.8125, 0.5312, 0.3125, 0.5312, 0.375, 0.5, 0.375, 0.5, 0.3125, 0.5312, 0.75, 0.5312, 0.8125, 0.5, 0.8125, 0.5, 0.75, 0.5312, 0.25, 0.5312, 0.3125, 0.5, 0.3125, 0.5, 0.25, 0.5312, 0.6875, 0.5312, 0.75, 0.5, 0.75, 0.5, 0.6875, 0.5312, 0.1875, 0.5312, 0.25, 0.5, 0.25, 0.5, 0.1875, 0.5312, 0.625, 0.5312, 0.6875, 0.5, 0.6875, 0.5, 0.625, 0.5312, 0.125, 0.5312, 0.1875, 0.5, 0.1875, 0.5, 0.125, 0.5312, 0.5625, 0.5312, 0.625, 0.5, 0.625, 0.5, 0.5625, 0.5312, 0.0625, 0.5312, 0.125, 0.5, 0.125, 0.5, 0.0625, 0.5312, 0.5, 0.5312, 0.5625, 0.5, 0.5625, 0.5, 0.5, 0.5312, 0.9375, 0.5156, 1.0, 0.5, 0.9375, 0.5156, 0.0, 0.5312, 0.0625, 0.5, 0.0625, 0.5312, 0.4375, 0.5312, 0.5, 0.5, 0.5, 0.5, 0.4375, 0.5312, 0.875, 0.5312, 0.9375, 0.5, 0.9375, 0.5, 0.875, 0.5312, 0.375, 0.5312, 0.4375, 0.5, 0.4375, 0.5, 0.375, 0.5, 0.5625, 0.5, 0.625, 0.4688, 0.625, 0.4688, 0.5625, 0.5, 0.0625, 0.5, 0.125, 0.4688, 0.125, 0.4688, 0.0625, 0.5, 0.5, 0.5, 0.5625, 0.4688, 0.5625, 0.4687, 0.5, 0.5, 0.9375, 0.4844, 1.0, 0.4688, 0.9375, 0.4844, 0.0, 0.5, 0.0625, 0.4688, 0.0625, 0.5, 0.4375, 0.5, 0.5, 0.4687, 0.5, 0.4688, 0.4375, 0.5, 0.875, 0.5, 0.9375, 0.4688, 0.9375, 0.4688, 0.875, 0.5, 0.375, 0.5, 0.4375, 0.4688, 0.4375, 0.4688, 0.375, 0.5, 0.8125, 0.5, 0.875, 0.4688, 0.875, 0.4688, 0.8125, 0.5, 0.3125, 0.5, 0.375, 0.4688, 0.375, 0.4687, 0.3125, 0.5, 0.75, 0.5, 0.8125, 0.4688, 0.8125, 0.4688, 0.75, 0.5, 0.25, 0.5, 0.3125, 0.4687, 0.3125, 0.4688, 0.25, 0.5, 0.6875, 0.5, 0.75, 0.4688, 0.75, 0.4687, 0.6875, 0.5, 0.1875, 0.5, 0.25, 0.4688, 0.25, 0.4688, 0.1875, 0.5, 0.625, 0.5, 0.6875, 0.4687, 0.6875, 0.4688, 0.625, 0.5, 0.125, 0.5, 0.1875, 0.4688, 0.1875, 0.4688, 0.125, 0.4687, 0.3125, 0.4688, 0.375, 0.4375, 0.375, 0.4375, 0.3125, 0.4688, 0.75, 0.4688, 0.8125, 0.4375, 0.8125, 0.4375, 0.75, 0.4688, 0.25, 0.4687, 0.3125, 0.4375, 0.3125, 0.4375, 0.25, 0.4687, 0.6875, 0.4688, 0.75, 0.4375, 0.75, 0.4375, 0.6875, 0.4688, 0.1875, 0.4688, 0.25, 0.4375, 0.25, 0.4375, 0.1875, 0.4688, 0.625, 0.4687, 0.6875, 0.4375, 0.6875, 0.4375, 0.625, 0.4688, 0.125, 0.4688, 0.1875, 0.4375, 0.1875, 0.4375, 0.125, 0.4688, 0.5625, 0.4688, 0.625, 0.4375, 0.625, 0.4375, 0.5625, 0.4688, 0.0625, 0.4688, 0.125, 0.4375, 0.125, 0.4375, 0.0625, 0.4687, 0.5, 0.4688, 0.5625, 0.4375, 0.5625, 0.4375, 0.5, 0.4688, 0.9375, 0.4531, 1.0, 0.4375, 0.9375, 0.4531, 0.0, 0.4688, 0.0625, 0.4375, 0.0625, 0.4688, 0.4375, 0.4687, 0.5, 0.4375, 0.5, 0.4375, 0.4375, 0.4688, 0.875, 0.4688, 0.9375, 0.4375, 0.9375, 0.4375, 0.875, 0.4688, 0.375, 0.4688, 0.4375, 0.4375, 0.4375, 0.4375, 0.375, 0.4688, 0.8125, 0.4688, 0.875, 0.4375, 0.875, 0.4375, 0.8125, 0.4375, 0.0625, 0.4375, 0.125, 0.4062, 0.125, 0.4062, 0.0625, 0.4375, 0.5, 0.4375, 0.5625, 0.4062, 0.5625, 0.4062, 0.5, 0.4375, 0.9375, 0.4219, 1.0, 0.4062, 0.9375, 0.4219, 0.0, 0.4375, 0.0625, 0.4062, 0.0625, 0.4375, 0.4375, 0.4375, 0.5, 0.4062, 0.5, 0.4062, 0.4375, 0.4375, 0.875, 0.4375, 0.9375, 0.4062, 0.9375, 0.4062, 0.875, 0.4375, 0.375, 0.4375, 0.4375, 0.4062, 0.4375, 0.4062, 0.375, 0.4375, 0.8125, 0.4375, 0.875, 0.4062, 0.875, 0.4062, 0.8125, 0.4375, 0.3125, 0.4375, 0.375, 0.4062, 0.375, 0.4062, 0.3125, 0.4375, 0.75, 0.4375, 0.8125, 0.4062, 0.8125, 0.4062, 0.75, 0.4375, 0.25, 0.4375, 0.3125, 0.4062, 0.3125, 0.4062, 0.25, 0.4375, 0.6875, 0.4375, 0.75, 0.4062, 0.75, 0.4062, 0.6875, 0.4375, 0.1875, 0.4375, 0.25, 0.4062, 0.25, 0.4062, 0.1875, 0.4375, 0.625, 0.4375, 0.6875, 0.4062, 0.6875, 0.4062, 0.625, 0.4375, 0.125, 0.4375, 0.1875, 0.4062, 0.1875, 0.4062, 0.125, 0.4375, 0.5625, 0.4375, 0.625, 0.4062, 0.625, 0.4062, 0.5625, 0.4062, 0.25, 0.4062, 0.3125, 0.375, 0.3125, 0.375, 0.25, 0.4062, 0.6875, 0.4062, 0.75, 0.375, 0.75, 0.375, 0.6875, 0.4062, 0.1875, 0.4062, 0.25, 0.375, 0.25, 0.375, 0.1875, 0.4062, 0.625, 0.4062, 0.6875, 0.375, 0.6875, 0.375, 0.625, 0.4062, 0.125, 0.4062, 0.1875, 0.375, 0.1875, 0.375, 0.125, 0.4062, 0.5625, 0.4062, 0.625, 0.375, 0.625, 0.375, 0.5625, 0.4062, 0.0625, 0.4062, 0.125, 0.375, 0.125, 0.375, 0.0625, 0.4062, 0.5, 0.4062, 0.5625, 0.375, 0.5625, 0.375, 0.5, 0.4062, 0.9375, 0.3906, 1.0, 0.375, 0.9375, 0.3906, 0.0, 0.4062, 0.0625, 0.375, 0.0625, 0.4062, 0.4375, 0.4062, 0.5, 0.375, 0.5, 0.375, 0.4375, 0.4062, 0.875, 0.4062, 0.9375, 0.375, 0.9375, 0.375, 0.875, 0.4062, 0.375, 0.4062, 0.4375, 0.375, 0.4375, 0.375, 0.375, 0.4062, 0.8125, 0.4062, 0.875, 0.375, 0.875, 0.375, 0.8125, 0.4062, 0.3125, 0.4062, 0.375, 0.375, 0.375, 0.375, 0.3125, 0.4062, 0.75, 0.4062, 0.8125, 0.375, 0.8125, 0.375, 0.75, 0.375, 0.9375, 0.3594, 1.0, 0.3438, 0.9375, 0.3594, 0.0, 0.375, 0.0625, 0.3438, 0.0625, 0.375, 0.4375, 0.375, 0.5, 0.3437, 0.5, 0.3438, 0.4375, 0.375, 0.875, 0.375, 0.9375, 0.3438, 0.9375, 0.3438, 0.875, 0.375, 0.375, 0.375, 0.4375, 0.3438, 0.4375, 0.3438, 0.375, 0.375, 0.8125, 0.375, 0.875, 0.3438, 0.875, 0.3438, 0.8125, 0.375, 0.3125, 0.375, 0.375, 0.3438, 0.375, 0.3438, 0.3125, 0.375, 0.75, 0.375, 0.8125, 0.3438, 0.8125, 0.3438, 0.75, 0.375, 0.25, 0.375, 0.3125, 0.3438, 0.3125, 0.3438, 0.25, 0.375, 0.6875, 0.375, 0.75, 0.3438, 0.75, 0.3438, 0.6875, 0.375, 0.1875, 0.375, 0.25, 0.3438, 0.25, 0.3438, 0.1875, 0.375, 0.625, 0.375, 0.6875, 0.3438, 0.6875, 0.3438, 0.625, 0.375, 0.125, 0.375, 0.1875, 0.3438, 0.1875, 0.3438, 0.125, 0.375, 0.5625, 0.375, 0.625, 0.3438, 0.625, 0.3438, 0.5625, 0.375, 0.0625, 0.375, 0.125, 0.3438, 0.125, 0.3438, 0.0625, 0.375, 0.5, 0.375, 0.5625, 0.3438, 0.5625, 0.3437, 0.5, 0.3438, 0.6875, 0.3438, 0.75, 0.3125, 0.75, 0.3125, 0.6875, 0.3438, 0.1875, 0.3438, 0.25, 0.3125, 0.25, 0.3125, 0.1875, 0.3438, 0.625, 0.3438, 0.6875, 0.3125, 0.6875, 0.3125, 0.625, 0.3438, 0.125, 0.3438, 0.1875, 0.3125, 0.1875, 0.3125, 0.125, 0.3438, 0.5625, 0.3438, 0.625, 0.3125, 0.625, 0.3125, 0.5625, 0.3438, 0.0625, 0.3438, 0.125, 0.3125, 0.125, 0.3125, 0.0625, 0.3437, 0.5, 0.3438, 0.5625, 0.3125, 0.5625, 0.3125, 0.5, 0.3438, 0.9375, 0.3281, 1.0, 0.3125, 0.9375, 0.3281, 0.0, 0.3438, 0.0625, 0.3125, 0.0625, 0.3438, 0.4375, 0.3437, 0.5, 0.3125, 0.5, 0.3125, 0.4375, 0.3438, 0.875, 0.3438, 0.9375, 0.3125, 0.9375, 0.3125, 0.875, 0.3438, 0.375, 0.3438, 0.4375, 0.3125, 0.4375, 0.3125, 0.375, 0.3438, 0.8125, 0.3438, 0.875, 0.3125, 0.875, 0.3125, 0.8125, 0.3438, 0.3125, 0.3438, 0.375, 0.3125, 0.375, 0.3125, 0.3125, 0.3438, 0.75, 0.3438, 0.8125, 0.3125, 0.8125, 0.3125, 0.75, 0.3438, 0.25, 0.3438, 0.3125, 0.3125, 0.3125, 0.3125, 0.25, 0.3125, 0.4375, 0.3125, 0.5, 0.2812, 0.5, 0.2812, 0.4375, 0.3125, 0.875, 0.3125, 0.9375, 0.2812, 0.9375, 0.2812, 0.875, 0.3125, 0.375, 0.3125, 0.4375, 0.2812, 0.4375, 0.2812, 0.375, 0.3125, 0.8125, 0.3125, 0.875, 0.2812, 0.875, 0.2812, 0.8125, 0.3125, 0.3125, 0.3125, 0.375, 0.2812, 0.375, 0.2812, 0.3125, 0.3125, 0.75, 0.3125, 0.8125, 0.2812, 0.8125, 0.2812, 0.75, 0.3125, 0.25, 0.3125, 0.3125, 0.2812, 0.3125, 0.2812, 0.25, 0.3125, 0.6875, 0.3125, 0.75, 0.2812, 0.75, 0.2812, 0.6875, 0.3125, 0.1875, 0.3125, 0.25, 0.2812, 0.25, 0.2812, 0.1875, 0.3125, 0.625, 0.3125, 0.6875, 0.2812, 0.6875, 0.2812, 0.625, 0.3125, 0.125, 0.3125, 0.1875, 0.2812, 0.1875, 0.2812, 0.125, 0.3125, 0.5625, 0.3125, 0.625, 0.2812, 0.625, 0.2812, 0.5625, 0.3125, 0.0625, 0.3125, 0.125, 0.2812, 0.125, 0.2812, 0.0625, 0.3125, 0.5, 0.3125, 0.5625, 0.2812, 0.5625, 0.2812, 0.5, 0.3125, 0.9375, 0.2969, 1.0, 0.2812, 0.9375, 0.2969, 0.0, 0.3125, 0.0625, 0.2812, 0.0625, 0.2812, 0.1875, 0.2812, 0.25, 0.25, 0.25, 0.25, 0.1875, 0.2812, 0.625, 0.2812, 0.6875, 0.25, 0.6875, 0.25, 0.625, 0.2812, 0.125, 0.2812, 0.1875, 0.25, 0.1875, 0.25, 0.125, 0.2812, 0.5625, 0.2812, 0.625, 0.25, 0.625, 0.25, 0.5625, 0.2812, 0.0625, 0.2812, 0.125, 0.25, 0.125, 0.25, 0.0625, 0.2812, 0.5, 0.2812, 0.5625, 0.25, 0.5625, 0.25, 0.5, 0.2812, 0.9375, 0.2656, 1.0, 0.25, 0.9375, 0.2656, 0.0, 0.2812, 0.0625, 0.25, 0.0625, 0.2812, 0.4375, 0.2812, 0.5, 0.25, 0.5, 0.25, 0.4375, 0.2812, 0.875, 0.2812, 0.9375, 0.25, 0.9375, 0.25, 0.875, 0.2812, 0.375, 0.2812, 0.4375, 0.25, 0.4375, 0.25, 0.375, 0.2812, 0.8125, 0.2812, 0.875, 0.25, 0.875, 0.25, 0.8125, 0.2812, 0.3125, 0.2812, 0.375, 0.25, 0.375, 0.25, 0.3125, 0.2812, 0.75, 0.2812, 0.8125, 0.25, 0.8125, 0.25, 0.75, 0.2812, 0.25, 0.2812, 0.3125, 0.25, 0.3125, 0.25, 0.25, 0.2812, 0.6875, 0.2812, 0.75, 0.25, 0.75, 0.25, 0.6875, 0.25, 0.875, 0.25, 0.9375, 0.2188, 0.9375, 0.2188, 0.875, 0.25, 0.375, 0.25, 0.4375, 0.2188, 0.4375, 0.2188, 0.375, 0.25, 0.8125, 0.25, 0.875, 0.2188, 0.875, 0.2188, 0.8125, 0.25, 0.3125, 0.25, 0.375, 0.2188, 0.375, 0.2188, 0.3125, 0.25, 0.75, 0.25, 0.8125, 0.2188, 0.8125, 0.2188, 0.75, 0.25, 0.25, 0.25, 0.3125, 0.2188, 0.3125, 0.2188, 0.25, 0.25, 0.6875, 0.25, 0.75, 0.2188, 0.75, 0.2188, 0.6875, 0.25, 0.1875, 0.25, 0.25, 0.2188, 0.25, 0.2188, 0.1875, 0.25, 0.625, 0.25, 0.6875, 0.2188, 0.6875, 0.2188, 0.625, 0.25, 0.125, 0.25, 0.1875, 0.2188, 0.1875, 0.2188, 0.125, 0.25, 0.5625, 0.25, 0.625, 0.2188, 0.625, 0.2188, 0.5625, 0.25, 0.0625, 0.25, 0.125, 0.2188, 0.125, 0.2188, 0.0625, 0.25, 0.5, 0.25, 0.5625, 0.2188, 0.5625, 0.2187, 0.5, 0.25, 0.9375, 0.2344, 1.0, 0.2188, 0.9375, 0.2344, 0.0, 0.25, 0.0625, 0.2188, 0.0625, 0.25, 0.4375, 0.25, 0.5, 0.2187, 0.5, 0.2188, 0.4375, 0.2188, 0.625, 0.2188, 0.6875, 0.1875, 0.6875, 0.1875, 0.625, 0.2188, 0.125, 0.2188, 0.1875, 0.1875, 0.1875, 0.1875, 0.125, 0.2188, 0.5625, 0.2188, 0.625, 0.1875, 0.625, 0.1875, 0.5625, 0.2188, 0.0625, 0.2188, 0.125, 0.1875, 0.125, 0.1875, 0.0625, 0.2187, 0.5, 0.2188, 0.5625, 0.1875, 0.5625, 0.1875, 0.5, 0.2188, 0.9375, 0.2031, 1.0, 0.1875, 0.9375, 0.2031, 0.0, 0.2188, 0.0625, 0.1875, 0.0625, 0.2188, 0.4375, 0.2187, 0.5, 0.1875, 0.5, 0.1875, 0.4375, 0.2188, 0.875, 0.2188, 0.9375, 0.1875, 0.9375, 0.1875, 0.875, 0.2188, 0.375, 0.2188, 0.4375, 0.1875, 0.4375, 0.1875, 0.375, 0.2188, 0.8125, 0.2188, 0.875, 0.1875, 0.875, 0.1875, 0.8125, 0.2188, 0.3125, 0.2188, 0.375, 0.1875, 0.375, 0.1875, 0.3125, 0.2188, 0.75, 0.2188, 0.8125, 0.1875, 0.8125, 0.1875, 0.75, 0.2188, 0.25, 0.2188, 0.3125, 0.1875, 0.3125, 0.1875, 0.25, 0.2188, 0.6875, 0.2188, 0.75, 0.1875, 0.75, 0.1875, 0.6875, 0.2188, 0.1875, 0.2188, 0.25, 0.1875, 0.25, 0.1875, 0.1875, 0.1875, 0.375, 0.1875, 0.4375, 0.1562, 0.4375, 0.1563, 0.375, 0.1875, 0.8125, 0.1875, 0.875, 0.1562, 0.875, 0.1562, 0.8125, 0.1875, 0.3125, 0.1875, 0.375, 0.1563, 0.375, 0.1562, 0.3125, 0.1875, 0.75, 0.1875, 0.8125, 0.1562, 0.8125, 0.1562, 0.75, 0.1875, 0.25, 0.1875, 0.3125, 0.1562, 0.3125, 0.1562, 0.25, 0.1875, 0.6875, 0.1875, 0.75, 0.1562, 0.75, 0.1562, 0.6875, 0.1875, 0.1875, 0.1875, 0.25, 0.1562, 0.25, 0.1562, 0.1875, 0.1875, 0.625, 0.1875, 0.6875, 0.1562, 0.6875, 0.1563, 0.625, 0.1875, 0.125, 0.1875, 0.1875, 0.1562, 0.1875, 0.1562, 0.125, 0.1875, 0.5625, 0.1875, 0.625, 0.1563, 0.625, 0.1562, 0.5625, 0.1875, 0.0625, 0.1875, 0.125, 0.1562, 0.125, 0.1563, 0.0625, 0.1875, 0.5, 0.1875, 0.5625, 0.1562, 0.5625, 0.1562, 0.5, 0.1875, 0.9375, 0.1719, 1.0, 0.1563, 0.9375, 0.1719, 0.0, 0.1875, 0.0625, 0.1563, 0.0625, 0.1875, 0.4375, 0.1875, 0.5, 0.1562, 0.5, 0.1562, 0.4375, 0.1875, 0.875, 0.1875, 0.9375, 0.1563, 0.9375, 0.1562, 0.875, 0.1562, 0.125, 0.1562, 0.1875, 0.125, 0.1875, 0.125, 0.125, 0.1562, 0.5625, 0.1563, 0.625, 0.125, 0.625, 0.125, 0.5625, 0.1563, 0.0625, 0.1562, 0.125, 0.125, 0.125, 0.125, 0.0625, 0.1562, 0.5, 0.1562, 0.5625, 0.125, 0.5625, 0.125, 0.5, 0.1563, 0.9375, 0.1406, 1.0, 0.125, 0.9375, 0.1406, 0.0, 0.1563, 0.0625, 0.125, 0.0625, 0.1562, 0.4375, 0.1562, 0.5, 0.125, 0.5, 0.125, 0.4375, 0.1562, 0.875, 0.1563, 0.9375, 0.125, 0.9375, 0.125, 0.875, 0.1563, 0.375, 0.1562, 0.4375, 0.125, 0.4375, 0.125, 0.375, 0.1562, 0.8125, 0.1562, 0.875, 0.125, 0.875, 0.125, 0.8125, 0.1562, 0.3125, 0.1563, 0.375, 0.125, 0.375, 0.125, 0.3125, 0.1562, 0.75, 0.1562, 0.8125, 0.125, 0.8125, 0.125, 0.75, 0.1562, 0.25, 0.1562, 0.3125, 0.125, 0.3125, 0.125, 0.25, 0.1562, 0.6875, 0.1562, 0.75, 0.125, 0.75, 0.125, 0.6875, 0.1562, 0.1875, 0.1562, 0.25, 0.125, 0.25, 0.125, 0.1875, 0.1563, 0.625, 0.1562, 0.6875, 0.125, 0.6875, 0.125, 0.625, 0.125, 0.3125, 0.125, 0.375, 0.09375, 0.375, 0.09375, 0.3125, 0.125, 0.75, 0.125, 0.8125, 0.09375, 0.8125, 0.09375, 0.75, 0.125, 0.25, 0.125, 0.3125, 0.09375, 0.3125, 0.09375, 0.25, 0.125, 0.6875, 0.125, 0.75, 0.09375, 0.75, 0.09375, 0.6875, 0.125, 0.1875, 0.125, 0.25, 0.09375, 0.25, 0.09375, 0.1875, 0.125, 0.625, 0.125, 0.6875, 0.09375, 0.6875, 0.09375, 0.625, 0.125, 0.125, 0.125, 0.1875, 0.09375, 0.1875, 0.09375, 0.125, 0.125, 0.5625, 0.125, 0.625, 0.09375, 0.625, 0.09375, 0.5625, 0.125, 0.0625, 0.125, 0.125, 0.09375, 0.125, 0.09375, 0.0625, 0.125, 0.5, 0.125, 0.5625, 0.09375, 0.5625, 0.09375, 0.5, 0.125, 0.9375, 0.1094, 1.0, 0.09375, 0.9375, 0.1094, 0.0, 0.125, 0.0625, 0.09375, 0.0625, 0.125, 0.4375, 0.125, 0.5, 0.09375, 0.5, 0.09375, 0.4375, 0.125, 0.875, 0.125, 0.9375, 0.09375, 0.9375, 0.09375, 0.875, 0.125, 0.375, 0.125, 0.4375, 0.09375, 0.4375, 0.09375, 0.375, 0.125, 0.8125, 0.125, 0.875, 0.09375, 0.875, 0.09375, 0.8125, 0.09375, 0.0625, 0.09375, 0.125, 0.0625, 0.125, 0.0625, 0.0625, 0.09375, 0.5, 0.09375, 0.5625, 0.0625, 0.5625, 0.0625, 0.5, 0.09375, 0.9375, 0.07812, 1.0, 0.0625, 0.9375, 0.07812, 0.0, 0.09375, 0.0625, 0.0625, 0.0625, 0.09375, 0.4375, 0.09375, 0.5, 0.0625, 0.5, 0.0625, 0.4375, 0.09375, 0.875, 0.09375, 0.9375, 0.0625, 0.9375, 0.0625, 0.875, 0.09375, 0.375, 0.09375, 0.4375, 0.0625, 0.4375, 0.0625, 0.375, 0.09375, 0.8125, 0.09375, 0.875, 0.0625, 0.875, 0.0625, 0.8125, 0.09375, 0.3125, 0.09375, 0.375, 0.0625, 0.375, 0.0625, 0.3125, 0.09375, 0.75, 0.09375, 0.8125, 0.0625, 0.8125, 0.0625, 0.75, 0.09375, 0.25, 0.09375, 0.3125, 0.0625, 0.3125, 0.0625, 0.25, 0.09375, 0.6875, 0.09375, 0.75, 0.0625, 0.75, 0.0625, 0.6875, 0.09375, 0.1875, 0.09375, 0.25, 0.0625, 0.25, 0.0625, 0.1875, 0.09375, 0.625, 0.09375, 0.6875, 0.0625, 0.6875, 0.0625, 0.625, 0.09375, 0.125, 0.09375, 0.1875, 0.0625, 0.1875, 0.0625, 0.125, 0.09375, 0.5625, 0.09375, 0.625, 0.0625, 0.625, 0.0625, 0.5625, 0.0625, 0.75, 0.0625, 0.8125, 0.03125, 0.8125, 0.03125, 0.75, 0.0625, 0.25, 0.0625, 0.3125, 0.03125, 0.3125, 0.03125, 0.25, 0.0625, 0.6875, 0.0625, 0.75, 0.03125, 0.75, 0.03125, 0.6875, 0.0625, 0.1875, 0.0625, 0.25, 0.03125, 0.25, 0.03125, 0.1875, 0.0625, 0.625, 0.0625, 0.6875, 0.03125, 0.6875, 0.03125, 0.625, 0.0625, 0.125, 0.0625, 0.1875, 0.03125, 0.1875, 0.03125, 0.125, 0.0625, 0.5625, 0.0625, 0.625, 0.03125, 0.625, 0.03125, 0.5625, 0.0625, 0.0625, 0.0625, 0.125, 0.03125, 0.125, 0.03125, 0.0625, 0.0625, 0.5, 0.0625, 0.5625, 0.03125, 0.5625, 0.03125, 0.5, 0.0625, 0.9375, 0.04687, 1.0, 0.03125, 0.9375, 0.04687, 0.0, 0.0625, 0.0625, 0.03125, 0.0625, 0.0625, 0.4375, 0.0625, 0.5, 0.03125, 0.5, 0.03125, 0.4375, 0.0625, 0.875, 0.0625, 0.9375, 0.03125, 0.9375, 0.03125, 0.875, 0.0625, 0.375, 0.0625, 0.4375, 0.03125, 0.4375, 0.03125, 0.375, 0.0625, 0.8125, 0.0625, 0.875, 0.03125, 0.875, 0.03125, 0.8125, 0.0625, 0.3125, 0.0625, 0.375, 0.03125, 0.375, 0.03125, 0.3125, 0.03125, 0.5, 0.03125, 0.5625, 0.0, 0.5625, 0.0, 0.5, 0.03125, 0.9375, 0.01562, 1.0, 0.0, 0.9375, 0.01562, 0.0, 0.03125, 0.0625, 0.0, 0.0625, 0.03125, 0.4375, 0.03125, 0.5, 0.0, 0.5, 0.0, 0.4375, 0.03125, 0.875, 0.03125, 0.9375, 0.0, 0.9375, 0.0, 0.875, 0.03125, 0.375, 0.03125, 0.4375, 0.0, 0.4375, 0.0, 0.375, 0.03125, 0.8125, 0.03125, 0.875, 0.0, 0.875, 0.0, 0.8125, 0.03125, 0.3125, 0.03125, 0.375, 0.0, 0.375, 0.0, 0.3125, 0.03125, 0.75, 0.03125, 0.8125, 0.0, 0.8125, 0.0, 0.75, 0.03125, 0.25, 0.03125, 0.3125, 0.0, 0.3125, 0.0, 0.25, 0.03125, 0.6875, 0.03125, 0.75, 0.0, 0.75, 0.0, 0.6875, 0.03125, 0.1875, 0.03125, 0.25, 0.0, 0.25, 0.0, 0.1875, 0.03125, 0.625, 0.03125, 0.6875, 0.0, 0.6875, 0.0, 0.625, 0.03125, 0.125, 0.03125, 0.1875, 0.0, 0.1875, 0.0, 0.125, 0.03125, 0.5625, 0.03125, 0.625, 0.0, 0.625, 0.0, 0.5625, 0.03125, 0.0625, 0.03125, 0.125, 0.0, 0.125, 0.0, 0.0625, 1.0, 0.25, 1.0, 0.3125, 0.9687, 0.3125, 0.9688, 0.25, 1.0, 0.6875, 1.0, 0.75, 0.9688, 0.75, 0.9687, 0.6875, 1.0, 0.1875, 1.0, 0.25, 0.9688, 0.25, 0.9687, 0.1875, 1.0, 0.625, 1.0, 0.6875, 0.9687, 0.6875, 0.9688, 0.625, 1.0, 0.125, 1.0, 0.1875, 0.9687, 0.1875, 0.9687, 0.125, 1.0, 0.5625, 1.0, 0.625, 0.9688, 0.625, 0.9687, 0.5625, 1.0, 0.0625, 1.0, 0.125, 0.9687, 0.125, 0.9688, 0.0625, 1.0, 0.5, 1.0, 0.5625, 0.9687, 0.5625, 0.9687, 0.5, 1.0, 0.9375, 0.9844, 1.0, 0.9688, 0.9375, 0.9844, 0.0, 1.0, 0.0625, 0.9688, 0.0625, 1.0, 0.4375, 1.0, 0.5, 0.9687, 0.5, 0.9687, 0.4375, 1.0, 0.875, 1.0, 0.9375, 0.9688, 0.9375, 0.9687, 0.875, 1.0, 0.375, 1.0, 0.4375, 0.9687, 0.4375, 0.9688, 0.375, 1.0, 0.8125, 1.0, 0.875, 0.9687, 0.875, 0.9687, 0.8125, 1.0, 0.3125, 1.0, 0.375, 0.9688, 0.375, 0.9687, 0.3125, 1.0, 0.75, 1.0, 0.8125, 0.9687, 0.8125, 0.9688, 0.75, 0.9688, 0.9375, 0.9531, 1.0, 0.9375, 0.9375, 0.9531, 0.0, 0.9688, 0.0625, 0.9375, 0.0625, 0.9687, 0.4375, 0.9687, 0.5, 0.9375, 0.5, 0.9375, 0.4375, 0.9687, 0.875, 0.9688, 0.9375, 0.9375, 0.9375, 0.9375, 0.875, 0.9688, 0.375, 0.9687, 0.4375, 0.9375, 0.4375, 0.9375, 0.375, 0.9687, 0.8125, 0.9687, 0.875, 0.9375, 0.875, 0.9375, 0.8125, 0.9687, 0.3125, 0.9688, 0.375, 0.9375, 0.375, 0.9375, 0.3125, 0.9688, 0.75, 0.9687, 0.8125, 0.9375, 0.8125, 0.9375, 0.75, 0.9688, 0.25, 0.9687, 0.3125, 0.9375, 0.3125, 0.9375, 0.25, 0.9687, 0.6875, 0.9688, 0.75, 0.9375, 0.75, 0.9375, 0.6875, 0.9687, 0.1875, 0.9688, 0.25, 0.9375, 0.25, 0.9375, 0.1875, 0.9688, 0.625, 0.9687, 0.6875, 0.9375, 0.6875, 0.9375, 0.625, 0.9687, 0.125, 0.9687, 0.1875, 0.9375, 0.1875, 0.9375, 0.125, 0.9687, 0.5625, 0.9688, 0.625, 0.9375, 0.625, 0.9375, 0.5625, 0.9688, 0.0625, 0.9687, 0.125, 0.9375, 0.125, 0.9375, 0.0625, 0.9687, 0.5, 0.9687, 0.5625, 0.9375, 0.5625, 0.9375, 0.5, 0.9375, 0.6875, 0.9375, 0.75, 0.9062, 0.75, 0.9062, 0.6875, 0.9375, 0.1875, 0.9375, 0.25, 0.9062, 0.25, 0.9062, 0.1875, 0.9375, 0.625, 0.9375, 0.6875, 0.9062, 0.6875, 0.9062, 0.625, 0.9375, 0.125, 0.9375, 0.1875, 0.9062, 0.1875, 0.9062, 0.125, 0.9375, 0.5625, 0.9375, 0.625, 0.9062, 0.625, 0.9062, 0.5625, 0.9375, 0.0625, 0.9375, 0.125, 0.9062, 0.125, 0.9062, 0.0625, 0.9375, 0.5, 0.9375, 0.5625, 0.9062, 0.5625, 0.9062, 0.5, 0.9375, 0.9375, 0.9219, 1.0, 0.9062, 0.9375, 0.9219, 0.0, 0.9375, 0.0625, 0.9062, 0.0625, 0.9375, 0.4375, 0.9375, 0.5, 0.9062, 0.5, 0.9062, 0.4375, 0.9375, 0.875, 0.9375, 0.9375, 0.9062, 0.9375, 0.9062, 0.875, 0.9375, 0.375, 0.9375, 0.4375, 0.9062, 0.4375, 0.9062, 0.375, 0.9375, 0.8125, 0.9375, 0.875, 0.9062, 0.875, 0.9062, 0.8125, 0.9375, 0.3125, 0.9375, 0.375, 0.9062, 0.375, 0.9062, 0.3125, 0.9375, 0.75, 0.9375, 0.8125, 0.9062, 0.8125, 0.9062, 0.75, 0.9375, 0.25, 0.9375, 0.3125, 0.9062, 0.3125, 0.9062, 0.25, 0.9062, 0.4375, 0.9062, 0.5, 0.875, 0.5, 0.875, 0.4375, 0.9062, 0.875, 0.9062, 0.9375, 0.875, 0.9375, 0.875, 0.875, 0.9062, 0.375, 0.9062, 0.4375, 0.875, 0.4375, 0.875, 0.375, 0.9062, 0.8125, 0.9062, 0.875, 0.875, 0.875, 0.875, 0.8125, 0.9062, 0.3125, 0.9062, 0.375, 0.875, 0.375, 0.875, 0.3125, 0.9062, 0.75, 0.9062, 0.8125, 0.875, 0.8125, 0.875, 0.75, 0.9062, 0.25, 0.9062, 0.3125, 0.875, 0.3125, 0.875, 0.25, 0.9062, 0.6875, 0.9062, 0.75, 0.875, 0.75, 0.875, 0.6875, 0.9062, 0.1875, 0.9062, 0.25, 0.875, 0.25, 0.875, 0.1875, 0.9062, 0.625, 0.9062, 0.6875, 0.875, 0.6875, 0.875, 0.625, 0.9062, 0.125, 0.9062, 0.1875, 0.875, 0.1875, 0.875, 0.125, 0.9062, 0.5625, 0.9062, 0.625, 0.875, 0.625, 0.875, 0.5625, 0.9062, 0.0625, 0.9062, 0.125, 0.875, 0.125, 0.875, 0.0625, 0.9062, 0.5, 0.9062, 0.5625, 0.875, 0.5625, 0.875, 0.5, 0.9062, 0.9375, 0.8906, 1.0, 0.875, 0.9375, 0.8906, 0.0, 0.9062, 0.0625, 0.875, 0.0625, 0.875, 0.1875, 0.875, 0.25, 0.8438, 0.25, 0.8437, 0.1875, 0.875, 0.625, 0.875, 0.6875, 0.8437, 0.6875, 0.8438, 0.625, 0.875, 0.125, 0.875, 0.1875, 0.8437, 0.1875, 0.8438, 0.125, 0.875, 0.5625, 0.875, 0.625, 0.8438, 0.625, 0.8437, 0.5625, 0.875, 0.0625, 0.875, 0.125, 0.8438, 0.125, 0.8438, 0.0625, 0.875, 0.5, 0.875, 0.5625, 0.8437, 0.5625, 0.8437, 0.5, 0.875, 0.9375, 0.8594, 1.0, 0.8438, 0.9375, 0.8594, 0.0, 0.875, 0.0625, 0.8438, 0.0625, 0.875, 0.4375, 0.875, 0.5, 0.8437, 0.5, 0.8437, 0.4375, 0.875, 0.875, 0.875, 0.9375, 0.8438, 0.9375, 0.8438, 0.875, 0.875, 0.375, 0.875, 0.4375, 0.8437, 0.4375, 0.8438, 0.375, 0.875, 0.8125, 0.875, 0.875, 0.8438, 0.875, 0.8437, 0.8125, 0.875, 0.3125, 0.875, 0.375, 0.8438, 0.375, 0.8437, 0.3125, 0.875, 0.75, 0.875, 0.8125, 0.8437, 0.8125, 0.8438, 0.75, 0.875, 0.25, 0.875, 0.3125, 0.8437, 0.3125, 0.8438, 0.25, 0.875, 0.6875, 0.875, 0.75, 0.8438, 0.75, 0.8437, 0.6875, 0.8438, 0.375, 0.8437, 0.4375, 0.8125, 0.4375, 0.8125, 0.375, 0.8437, 0.8125, 0.8438, 0.875, 0.8125, 0.875, 0.8125, 0.8125, 0.8437, 0.3125, 0.8438, 0.375, 0.8125, 0.375, 0.8125, 0.3125, 0.8438, 0.75, 0.8437, 0.8125, 0.8125, 0.8125, 0.8125, 0.75, 0.8438, 0.25, 0.8437, 0.3125, 0.8125, 0.3125, 0.8125, 0.25, 0.8437, 0.6875, 0.8438, 0.75, 0.8125, 0.75, 0.8125, 0.6875, 0.8437, 0.1875, 0.8438, 0.25, 0.8125, 0.25, 0.8125, 0.1875, 0.8438, 0.625, 0.8437, 0.6875, 0.8125, 0.6875, 0.8125, 0.625, 0.8438, 0.125, 0.8437, 0.1875, 0.8125, 0.1875, 0.8125, 0.125, 0.8437, 0.5625, 0.8438, 0.625, 0.8125, 0.625, 0.8125, 0.5625, 0.8438, 0.0625, 0.8438, 0.125, 0.8125, 0.125, 0.8125, 0.0625, 0.8437, 0.5, 0.8437, 0.5625, 0.8125, 0.5625, 0.8125, 0.5, 0.8438, 0.9375, 0.8281, 1.0, 0.8125, 0.9375, 0.8281, 0.0, 0.8438, 0.0625, 0.8125, 0.0625, 0.8437, 0.4375, 0.8437, 0.5, 0.8125, 0.5, 0.8125, 0.4375, 0.8438, 0.875, 0.8438, 0.9375, 0.8125, 0.9375, 0.8125, 0.875, 0.8125, 0.125, 0.8125, 0.1875, 0.7812, 0.1875, 0.7812, 0.125, 0.8125, 0.5625, 0.8125, 0.625, 0.7812, 0.625, 0.7812, 0.5625, 0.8125, 0.0625, 0.8125, 0.125, 0.7812, 0.125, 0.7812, 0.0625, 0.8125, 0.5, 0.8125, 0.5625, 0.7812, 0.5625, 0.7812, 0.5, 0.8125, 0.9375, 0.7969, 1.0, 0.7812, 0.9375, 0.7969, 0.0, 0.8125, 0.0625, 0.7812, 0.0625, 0.8125, 0.4375, 0.8125, 0.5, 0.7812, 0.5, 0.7812, 0.4375, 0.8125, 0.875, 0.8125, 0.9375, 0.7812, 0.9375, 0.7812, 0.875, 0.8125, 0.375, 0.8125, 0.4375, 0.7812, 0.4375, 0.7812, 0.375, 0.8125, 0.8125, 0.8125, 0.875, 0.7812, 0.875, 0.7812, 0.8125, 0.8125, 0.3125, 0.8125, 0.375, 0.7812, 0.375, 0.7812, 0.3125, 0.8125, 0.75, 0.8125, 0.8125, 0.7812, 0.8125, 0.7812, 0.75, 0.8125, 0.25, 0.8125, 0.3125, 0.7812, 0.3125, 0.7812, 0.25, 0.8125, 0.6875, 0.8125, 0.75, 0.7812, 0.75, 0.7812, 0.6875, 0.8125, 0.1875, 0.8125, 0.25, 0.7812, 0.25, 0.7812, 0.1875, 0.8125, 0.625, 0.8125, 0.6875, 0.7812, 0.6875, 0.7812, 0.625, 0.7812, 0.8125, 0.7812, 0.875, 0.75, 0.875, 0.75, 0.8125, 0.7812, 0.3125, 0.7812, 0.375, 0.75, 0.375, 0.75, 0.3125, 0.7812, 0.75, 0.7812, 0.8125, 0.75, 0.8125, 0.75, 0.75, 0.7812, 0.25, 0.7812, 0.3125, 0.75, 0.3125, 0.75, 0.25, 0.7812, 0.6875, 0.7812, 0.75, 0.75, 0.75, 0.75, 0.6875, 0.7812, 0.1875, 0.7812, 0.25, 0.75, 0.25, 0.75, 0.1875, 0.7812, 0.625, 0.7812, 0.6875, 0.75, 0.6875, 0.75, 0.625, 0.7812, 0.125, 0.7812, 0.1875, 0.75, 0.1875, 0.75, 0.125, 0.7812, 0.5625, 0.7812, 0.625, 0.75, 0.625, 0.75, 0.5625, 0.7812, 0.0625, 0.7812, 0.125, 0.75, 0.125, 0.75, 0.0625, 0.7812, 0.5, 0.7812, 0.5625, 0.75, 0.5625, 0.75, 0.5, 0.7812, 0.9375, 0.7656, 1.0, 0.75, 0.9375, 0.7656, 0.0, 0.7812, 0.0625, 0.75, 0.0625, 0.7812, 0.4375, 0.7812, 0.5, 0.75, 0.5, 0.75, 0.4375, 0.7812, 0.875, 0.7812, 0.9375, 0.75, 0.9375, 0.75, 0.875, 0.7812, 0.375, 0.7812, 0.4375, 0.75, 0.4375, 0.75, 0.375])
me_vert.update()
me_cylinder = bpy.data.meshes.new('Cylinder')
me_cylinder.from_pydata([(0.0, 1.0, -1.0), (0.0, 1.0, -0.4648), (0.1951, 0.9808, -1.0), (0.1951, 0.9808, -0.4648), (0.3827, 0.9239, -1.0), (0.3827, 0.9239, -0.4648), (0.5556, 0.8315, -1.0), (0.5556, 0.8315, 0.7762), (0.7071, 0.7071, -1.0), (0.7071, 0.7071, 0.7762), (0.8315, 0.5556, -1.0), (0.8315, 0.5556, 0.7762), (0.9239, 0.3827, -1.0), (0.9239, 0.3827, -0.4648), (0.9808, 0.1951, -1.0), (0.9808, 0.1951, -0.4648), (1.0, 0.0, -1.0), (1.0, 0.0, -0.4648), (0.9808, -0.1951, -1.0), (0.9808, -0.1951, -0.4648), (0.9239, -0.3827, -1.0), (0.9239, -0.3827, -0.4648), (0.8315, -0.5556, -1.0), (0.8315, -0.5556, 0.7762), (0.7071, -0.7071, -1.0), (0.7071, -0.7071, 0.7762), (0.5556, -0.8315, -1.0), (0.5556, -0.8315, 0.7762), (0.3827, -0.9239, -1.0), (0.3827, -0.9239, -0.4648), (0.1951, -0.9808, -1.0), (0.1951, -0.9808, -0.4648), (0.0, -1.0, -1.0), (0.0, -1.0, -0.4648), (-0.1951, -0.9808, -1.0), (-0.1951, -0.9808, -0.4648), (-0.3827, -0.9239, -1.0), (-0.3827, -0.9239, -0.4648), (-0.5556, -0.8315, -1.0), (-0.5556, -0.8315, 0.7762), (-0.7071, -0.7071, -1.0), (-0.7071, -0.7071, 0.7762), (-0.8315, -0.5556, -1.0), (-0.8315, -0.5556, 0.7762), (-0.9239, -0.3827, -1.0), (-0.9239, -0.3827, -0.4648), (-0.9808, -0.1951, -1.0), (-0.9808, -0.1951, -0.4648), (-1.0, 0.0, -1.0), (-1.0, 0.0, -0.4648), (-0.9808, 0.1951, -1.0), (-0.9808, 0.1951, -0.4648), (-0.9239, 0.3827, -1.0), (-0.9239, 0.3827, -0.4648), (-0.8315, 0.5556, -1.0), (-0.8315, 0.5556, 0.7762), (-0.7071, 0.7071, -1.0), (-0.7071, 0.7071, 0.7762), (-0.5556, 0.8315, -1.0), (-0.5556, 0.8315, 0.7762), (-0.3827, 0.9239, -1.0), (-0.3827, 0.9239, -0.4648), (-0.1951, 0.9808, -1.0), (-0.1951, 0.9808, -0.4648)], [], [(0, 1, 3, 2), (2, 3, 5, 4), (4, 5, 7, 6), (6, 7, 9, 8), (8, 9, 11, 10), (10, 11, 13, 12), (12, 13, 15, 14), (14, 15, 17, 16), (16, 17, 19, 18), (18, 19, 21, 20), (20, 21, 23, 22), (22, 23, 25, 24), (24, 25, 27, 26), (26, 27, 29, 28), (28, 29, 31, 30), (30, 31, 33, 32), (32, 33, 35, 34), (34, 35, 37, 36), (36, 37, 39, 38), (38, 39, 41, 40), (40, 41, 43, 42), (42, 43, 45, 44), (44, 45, 47, 46), (46, 47, 49, 48), (48, 49, 51, 50), (50, 51, 53, 52), (52, 53, 55, 54), (54, 55, 57, 56), (56, 57, 59, 58), (58, 59, 61, 60), (3, 1, 63, 61, 59, 57, 55, 53, 51, 49, 47, 45, 43, 41, 39, 37, 35, 33, 31, 29, 27, 25, 23, 21, 19, 17, 15, 13, 11, 9, 7, 5), (60, 61, 63, 62), (62, 63, 1, 0), (0, 2, 4, 6, 8, 10, 12, 14, 16, 18, 20, 22, 24, 26, 28, 30, 32, 34, 36, 38, 40, 42, 44, 46, 48, 50, 52, 54, 56, 58, 60, 62)])
_uv = me_cylinder.uv_layers.new(name='UVMap')
_uv.uv.foreach_set('vector', [1.0, 0.5, 1.0, 1.0, 0.9688, 1.0, 0.9688, 0.5, 0.9688, 0.5, 0.9688, 1.0, 0.9375, 1.0, 0.9375, 0.5, 0.9375, 0.5, 0.9375, 1.0, 0.9062, 1.0, 0.9062, 0.5, 0.9062, 0.5, 0.9062, 1.0, 0.875, 1.0, 0.875, 0.5, 0.875, 0.5, 0.875, 1.0, 0.8438, 1.0, 0.8438, 0.5, 0.8438, 0.5, 0.8438, 1.0, 0.8125, 1.0, 0.8125, 0.5, 0.8125, 0.5, 0.8125, 1.0, 0.7812, 1.0, 0.7812, 0.5, 0.7812, 0.5, 0.7812, 1.0, 0.75, 1.0, 0.75, 0.5, 0.75, 0.5, 0.75, 1.0, 0.7188, 1.0, 0.7188, 0.5, 0.7188, 0.5, 0.7188, 1.0, 0.6875, 1.0, 0.6875, 0.5, 0.6875, 0.5, 0.6875, 1.0, 0.6562, 1.0, 0.6562, 0.5, 0.6562, 0.5, 0.6562, 1.0, 0.625, 1.0, 0.625, 0.5, 0.625, 0.5, 0.625, 1.0, 0.5938, 1.0, 0.5938, 0.5, 0.5938, 0.5, 0.5938, 1.0, 0.5625, 1.0, 0.5625, 0.5, 0.5625, 0.5, 0.5625, 1.0, 0.5312, 1.0, 0.5312, 0.5, 0.5312, 0.5, 0.5312, 1.0, 0.5, 1.0, 0.5, 0.5, 0.5, 0.5, 0.5, 1.0, 0.4688, 1.0, 0.4688, 0.5, 0.4688, 0.5, 0.4688, 1.0, 0.4375, 1.0, 0.4375, 0.5, 0.4375, 0.5, 0.4375, 1.0, 0.4062, 1.0, 0.4062, 0.5, 0.4062, 0.5, 0.4062, 1.0, 0.375, 1.0, 0.375, 0.5, 0.375, 0.5, 0.375, 1.0, 0.3438, 1.0, 0.3438, 0.5, 0.3438, 0.5, 0.3438, 1.0, 0.3125, 1.0, 0.3125, 0.5, 0.3125, 0.5, 0.3125, 1.0, 0.2812, 1.0, 0.2812, 0.5, 0.2812, 0.5, 0.2812, 1.0, 0.25, 1.0, 0.25, 0.5, 0.25, 0.5, 0.25, 1.0, 0.2188, 1.0, 0.2188, 0.5, 0.2188, 0.5, 0.2188, 1.0, 0.1875, 1.0, 0.1875, 0.5, 0.1875, 0.5, 0.1875, 1.0, 0.1562, 1.0, 0.1562, 0.5, 0.1562, 0.5, 0.1562, 1.0, 0.125, 1.0, 0.125, 0.5, 0.125, 0.5, 0.125, 1.0, 0.09375, 1.0, 0.09375, 0.5, 0.09375, 0.5, 0.09375, 1.0, 0.0625, 1.0, 0.0625, 0.5, 0.2968, 0.4854, 0.25, 0.49, 0.2032, 0.4854, 0.1582, 0.4717, 0.1167, 0.4496, 0.08029, 0.4197, 0.05045, 0.3833, 0.02827, 0.3418, 0.01461, 0.2968, 0.01, 0.25, 0.01461, 0.2032, 0.02827, 0.1582, 0.05045, 0.1167, 0.08029, 0.08029, 0.1167, 0.05045, 0.1582, 0.02827, 0.2032, 0.01461, 0.25, 0.01, 0.2968, 0.01461, 0.3418, 0.02827, 0.3833, 0.05045, 0.4197, 0.08029, 0.4496, 0.1167, 0.4717, 0.1582, 0.4854, 0.2032, 0.49, 0.25, 0.4854, 0.2968, 0.4717, 0.3418, 0.4496, 0.3833, 0.4197, 0.4197, 0.3833, 0.4496, 0.3418, 0.4717, 0.0625, 0.5, 0.0625, 1.0, 0.03125, 1.0, 0.03125, 0.5, 0.03125, 0.5, 0.03125, 1.0, 0.0, 1.0, 0.0, 0.5, 0.75, 0.49, 0.7968, 0.4854, 0.8418, 0.4717, 0.8833, 0.4496, 0.9197, 0.4197, 0.9496, 0.3833, 0.9717, 0.3418, 0.9854, 0.2968, 0.99, 0.25, 0.9854, 0.2032, 0.9717, 0.1582, 0.9496, 0.1167, 0.9197, 0.08029, 0.8833, 0.05045, 0.8418, 0.02827, 0.7968, 0.01461, 0.75, 0.01, 0.7032, 0.01461, 0.6582, 0.02827, 0.6167, 0.05045, 0.5803, 0.08029, 0.5504, 0.1167, 0.5283, 0.1582, 0.5146, 0.2032, 0.51, 0.25, 0.5146, 0.2968, 0.5283, 0.3418, 0.5504, 0.3833, 0.5803, 0.4197, 0.6167, 0.4496, 0.6582, 0.4717, 0.7032, 0.4854])
me_cylinder.update()
me_cube = bpy.data.meshes.new('Cube')
me_cube.from_pydata([(-0.1063, 1.0, 1.0), (0.1975, 1.0, 1.0), (1.0, 1.0, 0.4159), (1.0, 1.0, 0.08925), (-0.8934, 1.0, 0.4045), (-0.8934, 1.0, 0.08546), (0.2013, 1.0, -1.0), (-0.1063, 1.0, -1.0), (0.1975, 1.0, 0.4159), (0.2013, 1.0, 0.08925), (-0.1063, 1.0, 0.08546), (-0.1063, 1.0, 0.4045), (-0.8934, -1.0, 0.08166), (-0.8934, -1.0, 0.4045), (1.0, 1.0, 0.08166), (1.0, 1.0, 0.4121), (-0.1025, -1.0, -1.0), (1.0, -1.0, 0.4121), (1.0, -1.0, 0.08166), (-0.8934, -1.0, 0.4159), (0.2013, -1.0, 1.0), (-0.1063, -1.0, 1.0), (-0.1025, -1.0, 0.08166), (0.2089, -1.0, 0.08166), (0.2013, -1.0, 0.4121), (-0.1063, -1.0, 0.4159), (0.2089, -1.0, -1.0), (0.1975, -1.0, 1.0), (0.2089, 1.0, -1.0), (-0.1063, -1.0, -1.0)], [], [(7, 10, 5, 4, 11, 0, 1, 8, 2, 15, 3, 9, 6), (5, 12, 13, 4), (18, 14, 3, 15, 17), (16, 23, 18, 17, 24, 20, 25, 19, 13, 12, 22), (21, 25, 20, 27), (26, 23, 16), (29, 7, 6, 28, 26, 16), (27, 1, 0, 21)])
_uv = me_cube.uv_layers.new(name='UVMap')
_uv.uv.foreach_set('vector', [0.375, 0.3617, 0.5107, 0.3617, 0.5107, 0.25, 0.5591, 0.25, 0.5591, 0.3617, 0.625, 0.3617, 0.625, 0.3997, 0.552, 0.3997, 0.552, 0.5, 0.5515, 0.5, 0.5112, 0.5, 0.5112, 0.4002, 0.375, 0.4002, 0.5107, 0.25, 0.5102, 0.0, 0.5591, 0.0, 0.5591, 0.25, 0.5102, 0.75, 0.5102, 0.5, 0.5112, 0.5, 0.5515, 0.5, 0.5515, 0.75, 0.375, 0.8878, 0.5102, 0.8489, 0.5102, 0.75, 0.5515, 0.75, 0.5515, 0.8498, 0.625, 0.8498, 0.5605, 0.8883, 0.5605, 1.0, 0.5591, 1.0, 0.5102, 1.0, 0.5102, 0.8878, 0.625, 0.8883, 0.5605, 0.8883, 0.625, 0.8498, 0.625, 0.8503, 0.375, 0.8489, 0.5102, 0.8489, 0.375, 0.8878, 0.2367, 0.75, 0.2367, 0.5, 0.2752, 0.5, 0.2761, 0.5, 0.2761, 0.75, 0.2372, 0.75, 0.7253, 0.75, 0.7253, 0.5, 0.7633, 0.5, 0.7633, 0.75])
me_cube.materials.append(mat_material)
me_cube.use_mirror_vertex_groups = False
me_cube.update()

# ---- objects
ob_empty = bpy.data.objects.new('Empty', None)
ob_vert = bpy.data.objects.new('Vert', me_vert)
ob_cylinder = bpy.data.objects.new('Cylinder', me_cylinder)
ob_cube = bpy.data.objects.new('Cube', me_cube)

# ---- transforms, parenting, visibility, modifiers, constraints
ob_empty.location = (0.0, 0.0, 0.0)
ob_empty.rotation_euler = (1.571, 0.0, 3.142)
ob_empty.empty_display_type = 'IMAGE'
ob_empty.empty_display_size = 5.0
ob_empty.empty_image_offset = (-0.5057, -0.08516)
ob_vert.location = (0.0, 0.0, 0.2398)
_m = ob_vert.modifiers.new('Screw', 'SCREW')
_m = ob_vert.modifiers.new('Subdivision', 'SUBSURF')
_m.levels = 4
ob_cylinder.location = (0.0, 0.0, 1.636)
ob_cylinder.scale = (0.1126, 0.1126, 0.1126)
_m = ob_cylinder.modifiers.new('Solidify', 'SOLIDIFY')
_m.thickness = 0.03
ob_cube.location = (0.0, 0.0, 1.74)
ob_cube.scale = (0.09745, 0.02436, 0.09745)
ob_cube.lock_rotations_4d = False
ob_cube.empty_display_type = 'ARROWS'
ob_cube.lineart.crease_threshold = 0.0
_m = ob_cube.modifiers.new('Solidify', 'SOLIDIFY')
_m.thickness = 1.14

# ---- collection membership
col_collection.objects.link(ob_empty)
col_collection.objects.link(ob_vert)
col_collection.objects.link(ob_cylinder)
col_collection.objects.link(ob_cube)

# ---- scene / render settings (as saved in the file)
scene.frame_start = 1; scene.frame_end = 250; scene.frame_set(1)
scene.render.engine = 'BLENDER_EEVEE_NEXT'
scene.cycles.sampling_pattern = 'TABULATED_SOBOL'
scene.cycles.use_light_tree = False
scene.view_settings.view_transform = 'Filmic'
bpy.context.view_layer.update()

# ---- added for rendering (the .blend has no active camera and no usable light): camera, sun
cam_auto = bpy.data.cameras.new('AutoCamera')
cam_auto.lens = 50.0
cam_auto.sensor_width = 36.0
cam_auto.clip_end = 1000.0
ob_auto_camera = bpy.data.objects.new('AutoCamera', cam_auto)
scene.collection.objects.link(ob_auto_camera)
ob_auto_camera.location = (1.68114, -2.01737, 2.38302)
ob_auto_camera.rotation_euler = (1.09748, -7.21219e-08, 0.694738)
scene.camera = ob_auto_camera
light_auto_sun = bpy.data.lights.new('AutoSun', 'SUN')
light_auto_sun.energy = 3.0
light_auto_sun.angle = 0.0523599
ob_auto_sun = bpy.data.objects.new('AutoSun', light_auto_sun)
scene.collection.objects.link(ob_auto_sun)
ob_auto_sun.rotation_euler = (0.872665, 0.174533, 0.523599)
bpy.context.view_layer.update()
